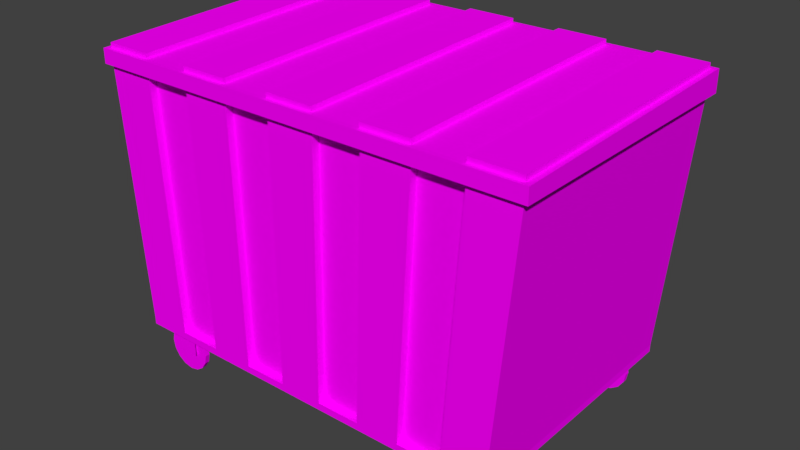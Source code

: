 # Source: garbage.blend  (saved by Blender 2.79.0; exported with 4.5.12 LTS)
import bpy
from mathutils import Matrix  # noqa: F401  (used for matrix-valued properties, if any)

bpy.ops.wm.read_factory_settings(use_empty=True)
scene = bpy.context.scene
scene.name = 'Scene'

# ---- collections
col_collection_1 = bpy.data.collections.new('Collection 1'); scene.collection.children.link(col_collection_1)

# ---- images (referenced by path relative to the original .blend; pixels are not part of the script)
import os
ASSET_DIR = os.environ.get("B2B_ASSET_DIR", "")  # directory of the original .blend (textures are referenced by path, not embedded)
HERE = os.path.dirname(os.path.abspath(__file__))  # packed textures are extracted next to this script under _unpacked/

def load_image(name, relpath, width, height, colorspace="sRGB"):
    """Load a texture the original file referenced (path relative to the .blend, or extracted next to this script)."""
    p = next((c for c in (os.path.join(HERE, relpath), os.path.join(ASSET_DIR, relpath)) if relpath and os.path.exists(c)), "")
    if p:
        img = bpy.data.images.load(p, check_existing=True)
        img.name = name
    else:  # same state as the original file: an image datablock whose file is absent (Cycles renders it pink)
        img = bpy.data.images.new(name, width, height)
        img.source = "FILE"
        img.filepath = "//" + (relpath or name)
    img.colorspace_settings.name = colorspace
    return img
img_garbage = load_image('garbage', 'garbage.png', 1024, 1024, 'sRGB')

# ---- materials (node trees are filled in below, after node groups)
mat_garbage = bpy.data.materials.new('garbage')
mat_garbage.alpha_threshold = 0.0
mat_garbage.roughness = 0.5

# ---- material node trees
mat_garbage.use_nodes = True; mat_garbage.node_tree.nodes.clear()
_N = mat_garbage.node_tree.nodes; _L = mat_garbage.node_tree.links
n0 = _N.new('ShaderNodeOutputMaterial'); n0.name = 'Material Output'; n0.location = (300, 300)
n1 = _N.new('ShaderNodeBsdfDiffuse'); n1.name = 'Diffuse BSDF'; n1.location = (10, 300)
n2 = _N.new('ShaderNodeTexImage'); n2.name = 'Image Texture'; n2.location = (0, 0)
n2.width = 140
n2.image = img_garbage
n3 = _N.new('ShaderNodeTexImage'); n3.name = 'Image Texture.001'; n3.location = (-180, 300)
n3.width = 140
n3.image = img_garbage
_L.new(n1.outputs[0], n0.inputs[0])
_L.new(n3.outputs[0], n1.inputs[0])
n0.is_active_output = True

# ---- world
world_world = bpy.data.worlds.new('World'); scene.world = world_world
world_world.color = (0.05088, 0.05088, 0.05088)
world_world.use_sun_shadow = False
world_world.sun_shadow_jitter_overblur = 0.0
world_world.cycles.sampling_method = 'MANUAL'

# ---- meshes
me_cube_001 = bpy.data.meshes.new('Cube.001')
me_cube_001.from_pydata([(-1.845, -1.609, -1.579), (-2.027, -1.609, 1.0), (-0.07037, -1.609, -1.579), (-0.07053, -1.609, 1.0), (-1.049, -1.609, 1.0), (-0.9577, -1.609, -1.579), (-0.514, -1.609, -1.579), (-0.5595, -1.609, 1.0), (-1.538, -1.609, 1.0), (-1.401, -1.609, -1.579), (-0.514, -1.531, -1.579), (-0.07029, -1.531, -1.579), (-0.07044, -1.531, 1.0), (-1.401, -1.531, -1.579), (-0.9577, -1.531, -1.579), (-1.049, -1.531, 1.0), (-0.5595, -1.531, 1.0), (-1.538, -1.531, 1.0), (1.705, -1.609, -1.579), (1.886, -1.609, 1.0), (0.9075, -1.609, 1.0), (0.817, -1.609, -1.579), (1.261, -1.609, -1.579), (1.397, -1.609, 1.0), (0.4184, -1.609, 1.0), (0.3733, -1.609, -1.579), (1.261, -1.531, -1.579), (1.704, -1.531, -1.579), (1.886, -1.531, 1.0), (0.3733, -1.531, -1.579), (0.817, -1.531, -1.579), (0.9075, -1.531, 1.0), (1.397, -1.531, 1.0), (0.4184, -1.531, 1.0), (2.375, -1.609, 1.0), (2.149, -1.609, -1.579), (-1.845, 1.071, -1.579), (-2.027, 1.071, 1.0), (-0.07037, 1.071, -1.579), (-0.07053, 1.071, 1.0), (-1.049, 1.071, 1.0), (-0.9577, 1.071, -1.579), (-0.514, 1.071, -1.579), (-0.5595, 1.071, 1.0), (-1.538, 1.071, 1.0), (-1.401, 1.071, -1.579), (-0.514, 0.9924, -1.579), (-0.07029, 0.9924, -1.579), (-0.07044, 0.9924, 1.0), (-1.401, 0.9924, -1.579), (-0.9577, 0.9924, -1.579), (-1.049, 0.9924, 1.0), (-0.5595, 0.9924, 1.0), (-1.538, 0.9924, 1.0), (1.705, 1.071, -1.579), (1.886, 1.071, 1.0), (0.9075, 1.071, 1.0), (0.817, 1.071, -1.579), (1.261, 1.071, -1.579), (1.397, 1.071, 1.0), (0.4184, 1.071, 1.0), (0.3733, 1.071, -1.579), (1.261, 0.9924, -1.579), (1.704, 0.9924, -1.579), (1.886, 0.9924, 1.0), (0.3733, 0.9924, -1.579), (0.817, 0.9924, -1.579), (0.9075, 0.9924, 1.0), (1.397, 0.9924, 1.0), (0.4184, 0.9924, 1.0), (2.375, 1.071, 1.0), (2.149, 1.071, -1.579), (-2.027, -1.609, 1.146), (-0.07053, -1.609, 1.146), (-1.049, -1.609, 1.146), (-0.5595, -1.609, 1.146), (-1.538, -1.609, 1.146), (1.886, -1.609, 1.146), (0.9075, -1.609, 1.146), (1.397, -1.609, 1.146), (0.4184, -1.609, 1.146), (2.375, -1.609, 1.146), (-2.027, 1.071, 1.218), (-0.07053, 1.071, 1.218), (-1.049, 1.071, 1.218), (-0.5595, 1.071, 1.218), (-1.538, 1.071, 1.218), (1.886, 1.071, 1.218), (0.9075, 1.071, 1.218), (1.397, 1.071, 1.218), (0.4184, 1.071, 1.218), (2.375, 1.071, 1.218), (-2.027, -1.609, 1.196), (-0.07053, -1.609, 1.196), (-1.049, -1.609, 1.196), (-0.5595, -1.609, 1.196), (-1.538, -1.609, 1.196), (1.886, -1.609, 1.196), (0.9075, -1.609, 1.196), (1.397, -1.609, 1.196), (0.4184, -1.609, 1.196), (2.375, -1.609, 1.196), (-2.027, 1.071, 1.268), (-0.07053, 1.071, 1.268), (-1.049, 1.071, 1.268), (-0.5595, 1.071, 1.268), (-1.538, 1.071, 1.268), (1.886, 1.071, 1.268), (0.9075, 1.071, 1.268), (1.397, 1.071, 1.268), (0.4184, 1.071, 1.268), (2.375, 1.071, 1.268), (-2.075, -1.657, 1.0), (-0.07057, -1.657, 1.0), (-1.073, -1.657, 1.0), (-0.5716, -1.657, 1.0), (-1.574, -1.657, 1.0), (1.934, -1.657, 1.0), (0.9316, -1.657, 1.0), (1.433, -1.657, 1.0), (0.4305, -1.657, 1.0), (2.435, -1.657, 1.0), (-2.075, 1.119, 1.0), (-0.07057, 1.119, 1.0), (-1.073, 1.119, 1.0), (-0.5716, 1.119, 1.0), (-1.574, 1.119, 1.0), (1.934, 1.119, 1.0), (0.9316, 1.119, 1.0), (1.433, 1.119, 1.0), (0.4305, 1.119, 1.0), (2.435, 1.119, 1.0), (-2.075, -1.657, 1.146), (-0.07057, -1.657, 1.146), (-1.073, -1.657, 1.146), (-0.5716, -1.657, 1.146), (-1.574, -1.657, 1.146), (1.934, -1.657, 1.146), (0.9316, -1.657, 1.146), (1.433, -1.657, 1.146), (0.4305, -1.657, 1.146), (2.435, -1.657, 1.146), (-2.075, 1.119, 1.218), (-0.07057, 1.119, 1.218), (-1.073, 1.119, 1.218), (-0.5716, 1.119, 1.218), (-1.574, 1.119, 1.218), (1.934, 1.119, 1.218), (0.9316, 1.119, 1.218), (1.433, 1.119, 1.218), (0.4305, 1.119, 1.218), (2.435, 1.119, 1.218), (-1.845, -1.609, -1.65), (-0.07037, -1.609, -1.65), (-0.9577, -1.609, -1.65), (-0.514, -1.609, -1.65), (-1.401, -1.609, -1.65), (1.705, -1.609, -1.65), (0.817, -1.609, -1.65), (1.261, -1.609, -1.65), (0.3733, -1.609, -1.65), (2.149, -1.609, -1.65), (-1.845, 1.071, -1.65), (-0.07037, 1.071, -1.65), (-0.9577, 1.071, -1.65), (-0.514, 1.071, -1.65), (-1.401, 1.071, -1.65), (1.705, 1.071, -1.65), (0.817, 1.071, -1.65), (1.261, 1.071, -1.65), (0.3733, 1.071, -1.65), (2.149, 1.071, -1.65), (-1.765, -1.477, -1.869), (-1.747, -1.477, -1.777), (-1.695, -1.477, -1.699), (-1.617, -1.477, -1.647), (-1.525, -1.477, -1.629), (-1.434, -1.477, -1.647), (-1.356, -1.477, -1.699), (-1.304, -1.477, -1.777), (-1.286, -1.477, -1.869), (-1.304, -1.477, -1.961), (-1.356, -1.477, -2.038), (-1.434, -1.477, -2.09), (-1.525, -1.477, -2.109), (-1.617, -1.477, -2.09), (-1.695, -1.477, -2.038), (-1.747, -1.477, -1.961), (-1.765, -1.428, -1.869), (-1.747, -1.428, -1.777), (-1.695, -1.428, -1.699), (-1.617, -1.428, -1.647), (-1.525, -1.428, -1.629), (-1.434, -1.428, -1.647), (-1.286, -1.428, -1.869), (-1.304, -1.428, -1.961), (-1.356, -1.428, -2.038), (-1.434, -1.428, -2.09), (-1.525, -1.428, -2.109), (-1.617, -1.428, -2.09), (-1.695, -1.428, -2.038), (-1.747, -1.428, -1.961), (-1.69, -1.477, -1.869), (-1.677, -1.477, -1.806), (-1.642, -1.477, -1.753), (-1.588, -1.477, -1.717), (-1.525, -1.477, -1.704), (-1.463, -1.477, -1.717), (-1.409, -1.477, -1.753), (-1.374, -1.477, -1.806), (-1.361, -1.477, -1.869), (-1.374, -1.477, -1.932), (-1.409, -1.477, -1.985), (-1.463, -1.477, -2.02), (-1.525, -1.477, -2.033), (-1.588, -1.477, -2.02), (-1.642, -1.477, -1.985), (-1.677, -1.477, -1.932), (-1.615, -1.477, -1.869), (-1.608, -1.477, -1.835), (-1.588, -1.477, -1.806), (-1.56, -1.477, -1.786), (-1.525, -1.477, -1.78), (-1.491, -1.477, -1.786), (-1.463, -1.477, -1.806), (-1.443, -1.477, -1.835), (-1.436, -1.477, -1.869), (-1.443, -1.477, -1.903), (-1.463, -1.477, -1.932), (-1.491, -1.477, -1.951), (-1.525, -1.477, -1.958), (-1.56, -1.477, -1.951), (-1.588, -1.477, -1.932), (-1.608, -1.477, -1.903), (-1.356, -1.428, -1.699), (-1.304, -1.428, -1.777), (-1.69, -1.428, -1.869), (-1.677, -1.428, -1.806), (-1.642, -1.428, -1.753), (-1.588, -1.428, -1.717), (-1.525, -1.428, -1.704), (-1.463, -1.428, -1.717), (-1.409, -1.428, -1.753), (-1.374, -1.428, -1.806), (-1.361, -1.428, -1.869), (-1.374, -1.428, -1.932), (-1.409, -1.428, -1.985), (-1.463, -1.428, -2.02), (-1.525, -1.428, -2.033), (-1.588, -1.428, -2.02), (-1.642, -1.428, -1.985), (-1.677, -1.428, -1.932), (-1.615, -1.428, -1.869), (-1.608, -1.428, -1.835), (-1.588, -1.428, -1.806), (-1.56, -1.428, -1.786), (-1.525, -1.428, -1.78), (-1.491, -1.428, -1.786), (-1.463, -1.428, -1.806), (-1.443, -1.428, -1.835), (-1.436, -1.428, -1.869), (-1.443, -1.428, -1.903), (-1.463, -1.428, -1.932), (-1.491, -1.428, -1.951), (-1.525, -1.428, -1.958), (-1.56, -1.428, -1.951), (-1.588, -1.428, -1.932), (-1.608, -1.428, -1.903), (-1.401, -1.503, -1.899), (-1.654, -1.503, -1.899), (-1.401, 0.9547, -1.899), (1.705, -1.503, -1.899), (1.911, 0.9547, -1.899), (-1.654, 0.9547, -1.899), (1.911, 0.9547, -1.65), (1.911, 0.7435, -1.65), (1.911, -1.503, -1.65), (1.705, 0.9547, -1.65), (1.705, -1.292, -1.65), (1.911, -1.292, -1.65), (1.705, 0.7435, -1.65), (1.705, -1.503, -1.65), (-1.654, -1.503, -1.65), (-1.401, 0.9547, -1.65), (-1.401, 0.7435, -1.65), (1.705, 0.9547, -1.899), (1.911, -1.503, -1.899), (-1.401, -1.292, -1.65), (-1.401, -1.503, -1.65), (-1.654, 0.9547, -1.65), (-1.654, 0.7435, -1.65), (-1.654, -1.292, -1.65), (-1.765, 0.8748, -1.869), (-1.747, 0.8748, -1.777), (-1.695, 0.8748, -1.699), (-1.617, 0.8748, -1.647), (-1.525, 0.8748, -1.629), (-1.434, 0.8748, -1.647), (-1.356, 0.8748, -1.699), (-1.304, 0.8748, -1.777), (-1.286, 0.8748, -1.869), (-1.304, 0.8748, -1.961), (-1.356, 0.8748, -2.038), (-1.434, 0.8748, -2.09), (-1.525, 0.8748, -2.109), (-1.617, 0.8748, -2.09), (-1.695, 0.8748, -2.038), (-1.747, 0.8748, -1.961), (-1.765, 0.9239, -1.869), (-1.747, 0.9239, -1.777), (-1.695, 0.9239, -1.699), (-1.617, 0.9239, -1.647), (-1.525, 0.9239, -1.629), (-1.434, 0.9239, -1.647), (-1.286, 0.9239, -1.869), (-1.304, 0.9239, -1.961), (-1.356, 0.9239, -2.038), (-1.434, 0.9239, -2.09), (-1.525, 0.9239, -2.109), (-1.617, 0.9239, -2.09), (-1.695, 0.9239, -2.038), (-1.747, 0.9239, -1.961), (-1.69, 0.8748, -1.869), (-1.677, 0.8748, -1.806), (-1.642, 0.8748, -1.753), (-1.588, 0.8748, -1.717), (-1.525, 0.8748, -1.704), (-1.463, 0.8748, -1.717), (-1.409, 0.8748, -1.753), (-1.374, 0.8748, -1.806), (-1.361, 0.8748, -1.869), (-1.374, 0.8748, -1.932), (-1.409, 0.8748, -1.985), (-1.463, 0.8748, -2.02), (-1.525, 0.8748, -2.033), (-1.588, 0.8748, -2.02), (-1.642, 0.8748, -1.985), (-1.677, 0.8748, -1.932), (-1.615, 0.8748, -1.869), (-1.608, 0.8748, -1.835), (-1.588, 0.8748, -1.806), (-1.56, 0.8748, -1.786), (-1.525, 0.8748, -1.78), (-1.491, 0.8748, -1.786), (-1.463, 0.8748, -1.806), (-1.443, 0.8748, -1.835), (-1.436, 0.8748, -1.869), (-1.443, 0.8748, -1.903), (-1.463, 0.8748, -1.932), (-1.491, 0.8748, -1.951), (-1.525, 0.8748, -1.958), (-1.56, 0.8748, -1.951), (-1.588, 0.8748, -1.932), (-1.608, 0.8748, -1.903), (-1.356, 0.9239, -1.699), (-1.304, 0.9239, -1.777), (-1.69, 0.9239, -1.869), (-1.677, 0.9239, -1.806), (-1.642, 0.9239, -1.753), (-1.588, 0.9239, -1.717), (-1.525, 0.9239, -1.704), (-1.463, 0.9239, -1.717), (-1.409, 0.9239, -1.753), (-1.374, 0.9239, -1.806), (-1.361, 0.9239, -1.869), (-1.374, 0.9239, -1.932), (-1.409, 0.9239, -1.985), (-1.463, 0.9239, -2.02), (-1.525, 0.9239, -2.033), (-1.588, 0.9239, -2.02), (-1.642, 0.9239, -1.985), (-1.677, 0.9239, -1.932), (-1.615, 0.9239, -1.869), (-1.608, 0.9239, -1.835), (-1.588, 0.9239, -1.806), (-1.56, 0.9239, -1.786), (-1.525, 0.9239, -1.78), (-1.491, 0.9239, -1.786), (-1.463, 0.9239, -1.806), (-1.443, 0.9239, -1.835), (-1.436, 0.9239, -1.869), (-1.443, 0.9239, -1.903), (-1.463, 0.9239, -1.932), (-1.491, 0.9239, -1.951), (-1.525, 0.9239, -1.958), (-1.56, 0.9239, -1.951), (-1.588, 0.9239, -1.932), (-1.608, 0.9239, -1.903), (1.549, -1.477, -1.869), (1.567, -1.477, -1.777), (1.619, -1.477, -1.699), (1.697, -1.477, -1.647), (1.789, -1.477, -1.629), (1.881, -1.477, -1.647), (1.959, -1.477, -1.699), (2.011, -1.477, -1.777), (2.029, -1.477, -1.869), (2.011, -1.477, -1.961), (1.959, -1.477, -2.038), (1.881, -1.477, -2.09), (1.789, -1.477, -2.109), (1.697, -1.477, -2.09), (1.619, -1.477, -2.038), (1.567, -1.477, -1.961), (1.549, -1.428, -1.869), (1.567, -1.428, -1.777), (1.619, -1.428, -1.699), (1.697, -1.428, -1.647), (1.789, -1.428, -1.629), (1.881, -1.428, -1.647), (2.029, -1.428, -1.869), (2.011, -1.428, -1.961), (1.959, -1.428, -2.038), (1.881, -1.428, -2.09), (1.789, -1.428, -2.109), (1.697, -1.428, -2.09), (1.619, -1.428, -2.038), (1.567, -1.428, -1.961), (1.625, -1.477, -1.869), (1.637, -1.477, -1.806), (1.673, -1.477, -1.753), (1.726, -1.477, -1.717), (1.789, -1.477, -1.704), (1.852, -1.477, -1.717), (1.905, -1.477, -1.753), (1.941, -1.477, -1.806), (1.953, -1.477, -1.869), (1.941, -1.477, -1.932), (1.905, -1.477, -1.985), (1.852, -1.477, -2.02), (1.789, -1.477, -2.033), (1.726, -1.477, -2.02), (1.673, -1.477, -1.985), (1.637, -1.477, -1.932), (1.7, -1.477, -1.869), (1.707, -1.477, -1.835), (1.726, -1.477, -1.806), (1.755, -1.477, -1.786), (1.789, -1.477, -1.78), (1.823, -1.477, -1.786), (1.852, -1.477, -1.806), (1.871, -1.477, -1.835), (1.878, -1.477, -1.869), (1.871, -1.477, -1.903), (1.852, -1.477, -1.932), (1.823, -1.477, -1.951), (1.789, -1.477, -1.958), (1.755, -1.477, -1.951), (1.726, -1.477, -1.932), (1.707, -1.477, -1.903), (1.959, -1.428, -1.699), (2.011, -1.428, -1.777), (1.625, -1.428, -1.869), (1.637, -1.428, -1.806), (1.673, -1.428, -1.753), (1.726, -1.428, -1.717), (1.789, -1.428, -1.704), (1.852, -1.428, -1.717), (1.905, -1.428, -1.753), (1.941, -1.428, -1.806), (1.953, -1.428, -1.869), (1.941, -1.428, -1.932), (1.905, -1.428, -1.985), (1.852, -1.428, -2.02), (1.789, -1.428, -2.033), (1.726, -1.428, -2.02), (1.673, -1.428, -1.985), (1.637, -1.428, -1.932), (1.7, -1.428, -1.869), (1.707, -1.428, -1.835), (1.726, -1.428, -1.806), (1.755, -1.428, -1.786), (1.789, -1.428, -1.78), (1.823, -1.428, -1.786), (1.852, -1.428, -1.806), (1.871, -1.428, -1.835), (1.878, -1.428, -1.869), (1.871, -1.428, -1.903), (1.852, -1.428, -1.932), (1.823, -1.428, -1.951), (1.789, -1.428, -1.958), (1.755, -1.428, -1.951), (1.726, -1.428, -1.932), (1.707, -1.428, -1.903), (1.549, 0.8748, -1.869), (1.567, 0.8748, -1.777), (1.619, 0.8748, -1.699), (1.697, 0.8748, -1.647), (1.789, 0.8748, -1.629), (1.881, 0.8748, -1.647), (1.959, 0.8748, -1.699), (2.011, 0.8748, -1.777), (2.029, 0.8748, -1.869), (2.011, 0.8748, -1.961), (1.959, 0.8748, -2.038), (1.881, 0.8748, -2.09), (1.789, 0.8748, -2.109), (1.697, 0.8748, -2.09), (1.619, 0.8748, -2.038), (1.567, 0.8748, -1.961), (1.549, 0.9239, -1.869), (1.567, 0.9239, -1.777), (1.619, 0.9239, -1.699), (1.697, 0.9239, -1.647), (1.789, 0.9239, -1.629), (1.881, 0.9239, -1.647), (2.029, 0.9239, -1.869), (2.011, 0.9239, -1.961), (1.959, 0.9239, -2.038), (1.881, 0.9239, -2.09), (1.789, 0.9239, -2.109), (1.697, 0.9239, -2.09), (1.619, 0.9239, -2.038), (1.567, 0.9239, -1.961), (1.625, 0.8748, -1.869), (1.637, 0.8748, -1.806), (1.673, 0.8748, -1.753), (1.726, 0.8748, -1.717), (1.789, 0.8748, -1.704), (1.852, 0.8748, -1.717), (1.905, 0.8748, -1.753), (1.941, 0.8748, -1.806), (1.953, 0.8748, -1.869), (1.941, 0.8748, -1.932), (1.905, 0.8748, -1.985), (1.852, 0.8748, -2.02), (1.789, 0.8748, -2.033), (1.726, 0.8748, -2.02), (1.673, 0.8748, -1.985), (1.637, 0.8748, -1.932), (1.7, 0.8748, -1.869), (1.707, 0.8748, -1.835), (1.726, 0.8748, -1.806), (1.755, 0.8748, -1.786), (1.789, 0.8748, -1.78), (1.823, 0.8748, -1.786), (1.852, 0.8748, -1.806), (1.871, 0.8748, -1.835), (1.878, 0.8748, -1.869), (1.871, 0.8748, -1.903), (1.852, 0.8748, -1.932), (1.823, 0.8748, -1.951), (1.789, 0.8748, -1.958), (1.755, 0.8748, -1.951), (1.726, 0.8748, -1.932), (1.707, 0.8748, -1.903), (1.959, 0.9239, -1.699), (2.011, 0.9239, -1.777), (1.625, 0.9239, -1.869), (1.637, 0.9239, -1.806), (1.673, 0.9239, -1.753), (1.726, 0.9239, -1.717), (1.789, 0.9239, -1.704), (1.852, 0.9239, -1.717), (1.905, 0.9239, -1.753), (1.941, 0.9239, -1.806), (1.953, 0.9239, -1.869), (1.941, 0.9239, -1.932), (1.905, 0.9239, -1.985), (1.852, 0.9239, -2.02), (1.789, 0.9239, -2.033), (1.726, 0.9239, -2.02), (1.673, 0.9239, -1.985), (1.637, 0.9239, -1.932), (1.7, 0.9239, -1.869), (1.707, 0.9239, -1.835), (1.726, 0.9239, -1.806), (1.755, 0.9239, -1.786), (1.789, 0.9239, -1.78), (1.823, 0.9239, -1.786), (1.852, 0.9239, -1.806), (1.871, 0.9239, -1.835), (1.878, 0.9239, -1.869), (1.871, 0.9239, -1.903), (1.852, 0.9239, -1.932), (1.823, 0.9239, -1.951), (1.789, 0.9239, -1.958), (1.755, 0.9239, -1.951), (1.726, 0.9239, -1.932), (1.707, 0.9239, -1.903)], [], [(9, 8, 1, 0), (6, 7, 4, 5), (3, 7, 16, 12), (11, 12, 16, 10), (14, 15, 17, 13), (6, 2, 11, 10), (9, 5, 14, 13), (8, 9, 13, 17), (7, 6, 10, 16), (5, 4, 15, 14), (4, 8, 17, 15), (2, 3, 12, 11), (25, 24, 3, 2), (22, 23, 20, 21), (19, 23, 32, 28), (27, 28, 32, 26), (30, 31, 33, 29), (22, 18, 27, 26), (25, 21, 30, 29), (24, 25, 29, 33), (23, 22, 26, 32), (21, 20, 31, 30), (20, 24, 33, 31), (18, 19, 28, 27), (35, 34, 19, 18), (45, 36, 37, 44), (42, 41, 40, 43), (39, 48, 52, 43), (47, 46, 52, 48), (50, 49, 53, 51), (42, 46, 47, 38), (45, 49, 50, 41), (44, 53, 49, 45), (43, 52, 46, 42), (41, 50, 51, 40), (40, 51, 53, 44), (38, 47, 48, 39), (61, 38, 39, 60), (58, 57, 56, 59), (55, 64, 68, 59), (63, 62, 68, 64), (66, 65, 69, 67), (58, 62, 63, 54), (61, 65, 66, 57), (60, 69, 65, 61), (59, 68, 62, 58), (57, 66, 67, 56), (56, 67, 69, 60), (54, 63, 64, 55), (71, 54, 55, 70), (35, 71, 70, 34), (1, 37, 36, 0), (80, 90, 88, 78), (79, 77, 87, 89), (75, 85, 83, 73), (76, 86, 84, 74), (44, 40, 84, 86), (43, 85, 83, 39), (60, 90, 88, 56), (59, 89, 87, 55), (24, 20, 78, 80), (20, 78, 79, 23), (23, 19, 77, 79), (19, 34, 81, 77), (3, 24, 80, 73), (7, 3, 73, 75), (4, 7, 75, 74), (8, 4, 74, 76), (1, 8, 76, 72), (37, 1, 72, 82), (37, 82, 86, 44), (40, 84, 85, 43), (39, 83, 90, 60), (56, 88, 89, 59), (55, 87, 91, 70), (70, 91, 81, 34), (79, 23, 32), (59, 89, 68), (89, 79, 32, 68), (20, 31, 78), (86, 82, 102, 106), (78, 31, 67, 88), (88, 67, 56), (77, 19, 28), (77, 28, 64, 87), (64, 55, 87), (85, 84, 104, 105), (91, 87, 107, 111), (73, 93, 103, 83), (83, 48, 12, 73), (75, 16, 7), (43, 52, 85), (85, 52, 16, 75), (74, 15, 4), (40, 51, 84), (84, 51, 15, 74), (86, 44, 53), (8, 76, 17), (76, 86, 53, 17), (73, 12, 3), (83, 39, 48), (80, 24, 33), (80, 33, 69, 90), (90, 69, 60), (85, 105, 95, 75), (81, 91, 111, 101), (74, 94, 104, 84), (78, 79, 99, 98), (82, 72, 92, 102), (86, 106, 96, 76), (77, 97, 107, 87), (89, 88, 108, 109), (89, 109, 99, 79), (73, 80, 100, 93), (78, 98, 108, 88), (72, 76, 96, 92), (77, 81, 101, 97), (90, 110, 100, 80), (74, 75, 95, 94), (90, 83, 103, 110), (92, 96, 106, 102), (94, 95, 105, 104), (93, 100, 110, 103), (98, 99, 109, 108), (97, 101, 111, 107), (126, 146, 144, 124), (125, 145, 143, 123), (130, 150, 148, 128), (129, 149, 147, 127), (120, 118, 138, 140), (118, 119, 139, 138), (119, 117, 137, 139), (117, 121, 141, 137), (113, 120, 140, 133), (115, 113, 133, 135), (114, 115, 135, 134), (116, 114, 134, 136), (112, 116, 136, 132), (122, 112, 132, 142), (122, 142, 146, 126), (124, 144, 145, 125), (123, 143, 150, 130), (128, 148, 149, 129), (127, 147, 151, 131), (131, 151, 141, 121), (34, 70, 131, 121), (121, 117, 19, 34), (117, 119, 23, 19), (119, 118, 20, 23), (118, 120, 24, 20), (120, 113, 3, 24), (7, 3, 113, 115), (4, 7, 115, 114), (8, 4, 114, 116), (1, 8, 116, 112), (112, 122, 37, 1), (122, 126, 44, 37), (126, 124, 40, 44), (124, 125, 43, 40), (125, 123, 39, 43), (60, 39, 123, 130), (56, 60, 130, 128), (59, 56, 128, 129), (55, 59, 129, 127), (70, 55, 127, 131), (87, 147, 149, 89), (91, 151, 147, 87), (81, 141, 151, 91), (141, 81, 77, 137), (137, 77, 79, 139), (139, 79, 78, 138), (138, 78, 80, 140), (140, 80, 73, 133), (75, 135, 133, 73), (74, 134, 135, 75), (76, 136, 134, 74), (72, 132, 136, 76), (132, 72, 82, 142), (142, 82, 86, 146), (146, 86, 84, 144), (144, 84, 85, 145), (145, 85, 83, 143), (90, 150, 143, 83), (88, 148, 150, 90), (89, 149, 148, 88), (41, 42, 165, 164), (21, 25, 160, 158), (61, 57, 168, 170), (18, 22, 159, 157), (58, 54, 167, 169), (2, 6, 155, 153), (22, 21, 158, 159), (71, 35, 161, 171), (42, 38, 163, 165), (57, 58, 169, 168), (25, 2, 153, 160), (0, 36, 162, 152), (9, 0, 152, 156), (38, 61, 170, 163), (35, 18, 157, 161), (36, 45, 166, 162), (54, 71, 171, 167), (5, 9, 156, 154), (45, 41, 164, 166), (6, 5, 154, 155), (155, 154, 164, 165), (153, 155, 165, 163), (160, 153, 163, 170), (158, 160, 170, 168), (159, 158, 168, 169), (187, 172, 188, 201), (172, 173, 189, 188), (173, 174, 190, 189), (174, 175, 191, 190), (175, 176, 192, 191), (176, 177, 193, 192), (177, 178, 234, 193), (178, 179, 235, 234), (179, 180, 194, 235), (180, 181, 195, 194), (181, 182, 196, 195), (182, 183, 197, 196), (183, 184, 198, 197), (184, 185, 199, 198), (185, 186, 200, 199), (186, 187, 201, 200), (220, 204, 203, 219), (218, 219, 203, 202), (172, 202, 203, 173), (187, 217, 202, 172), (175, 205, 206, 176), (186, 216, 217, 187), (185, 215, 216, 186), (184, 214, 215, 185), (183, 213, 214, 184), (182, 212, 213, 183), (181, 211, 212, 182), (180, 210, 211, 181), (179, 209, 210, 180), (178, 208, 209, 179), (177, 207, 208, 178), (176, 206, 207, 177), (174, 204, 205, 175), (173, 203, 204, 174), (221, 205, 204, 220), (222, 206, 205, 221), (223, 207, 206, 222), (224, 208, 207, 223), (225, 209, 208, 224), (226, 210, 209, 225), (227, 211, 210, 226), (228, 212, 211, 227), (229, 213, 212, 228), (230, 214, 213, 229), (231, 215, 214, 230), (232, 216, 215, 231), (233, 217, 216, 232), (233, 218, 202, 217), (226, 225, 219, 218), (224, 220, 219, 225), (223, 221, 220, 224), (221, 223, 222), (227, 226, 218, 233), (232, 228, 227, 233), (231, 229, 228, 232), (229, 231, 230), (254, 253, 237, 238), (252, 236, 237, 253), (188, 189, 237, 236), (201, 188, 236, 251), (191, 192, 240, 239), (200, 201, 251, 250), (199, 200, 250, 249), (198, 199, 249, 248), (197, 198, 248, 247), (196, 197, 247, 246), (195, 196, 246, 245), (194, 195, 245, 244), (235, 194, 244, 243), (234, 235, 243, 242), (193, 234, 242, 241), (192, 193, 241, 240), (190, 191, 239, 238), (189, 190, 238, 237), (255, 254, 238, 239), (256, 255, 239, 240), (257, 256, 240, 241), (258, 257, 241, 242), (259, 258, 242, 243), (260, 259, 243, 244), (261, 260, 244, 245), (262, 261, 245, 246), (263, 262, 246, 247), (264, 263, 247, 248), (265, 264, 248, 249), (266, 265, 249, 250), (267, 266, 250, 251), (267, 251, 236, 252), (260, 252, 253, 259), (258, 259, 253, 254), (257, 258, 254, 255), (255, 256, 257), (261, 267, 252, 260), (266, 267, 261, 262), (265, 266, 262, 263), (263, 264, 265), (276, 281, 271, 286), (169, 280, 278, 159), (275, 279, 278, 280), (159, 278, 281), (277, 274, 275, 280), (278, 279, 276, 281), (282, 288, 268, 269), (283, 270, 273, 289), (277, 274, 272, 285), (157, 281, 276, 161), (288, 282, 291, 287), (284, 290, 289, 283), (171, 274, 277, 167), (289, 162, 166, 283), (284, 287, 291, 290), (152, 162, 290, 291), (152, 282, 288, 156), (154, 287, 284, 164), (164, 283, 166), (284, 283, 164), (290, 162, 289), (282, 152, 291), (154, 156, 288), (288, 287, 154), (157, 159, 281), (169, 277, 280), (167, 277, 169), (161, 279, 275, 171), (276, 279, 161), (274, 171, 275), (307, 292, 308, 321), (292, 293, 309, 308), (293, 294, 310, 309), (294, 295, 311, 310), (295, 296, 312, 311), (296, 297, 313, 312), (297, 298, 354, 313), (298, 299, 355, 354), (299, 300, 314, 355), (300, 301, 315, 314), (301, 302, 316, 315), (302, 303, 317, 316), (303, 304, 318, 317), (304, 305, 319, 318), (305, 306, 320, 319), (306, 307, 321, 320), (340, 324, 323, 339), (338, 339, 323, 322), (292, 322, 323, 293), (307, 337, 322, 292), (295, 325, 326, 296), (306, 336, 337, 307), (305, 335, 336, 306), (304, 334, 335, 305), (303, 333, 334, 304), (302, 332, 333, 303), (301, 331, 332, 302), (300, 330, 331, 301), (299, 329, 330, 300), (298, 328, 329, 299), (297, 327, 328, 298), (296, 326, 327, 297), (294, 324, 325, 295), (293, 323, 324, 294), (341, 325, 324, 340), (342, 326, 325, 341), (343, 327, 326, 342), (344, 328, 327, 343), (345, 329, 328, 344), (346, 330, 329, 345), (347, 331, 330, 346), (348, 332, 331, 347), (349, 333, 332, 348), (350, 334, 333, 349), (351, 335, 334, 350), (352, 336, 335, 351), (353, 337, 336, 352), (353, 338, 322, 337), (346, 345, 339, 338), (344, 340, 339, 345), (343, 341, 340, 344), (341, 343, 342), (347, 346, 338, 353), (352, 348, 347, 353), (351, 349, 348, 352), (349, 351, 350), (374, 373, 357, 358), (372, 356, 357, 373), (308, 309, 357, 356), (321, 308, 356, 371), (311, 312, 360, 359), (320, 321, 371, 370), (319, 320, 370, 369), (318, 319, 369, 368), (317, 318, 368, 367), (316, 317, 367, 366), (315, 316, 366, 365), (314, 315, 365, 364), (355, 314, 364, 363), (354, 355, 363, 362), (313, 354, 362, 361), (312, 313, 361, 360), (310, 311, 359, 358), (309, 310, 358, 357), (375, 374, 358, 359), (376, 375, 359, 360), (377, 376, 360, 361), (378, 377, 361, 362), (379, 378, 362, 363), (380, 379, 363, 364), (381, 380, 364, 365), (382, 381, 365, 366), (383, 382, 366, 367), (384, 383, 367, 368), (385, 384, 368, 369), (386, 385, 369, 370), (387, 386, 370, 371), (387, 371, 356, 372), (380, 372, 373, 379), (378, 379, 373, 374), (377, 378, 374, 375), (375, 376, 377), (381, 387, 372, 380), (386, 387, 381, 382), (385, 386, 382, 383), (383, 384, 385), (403, 388, 404, 417), (388, 389, 405, 404), (389, 390, 406, 405), (390, 391, 407, 406), (391, 392, 408, 407), (392, 393, 409, 408), (393, 394, 450, 409), (394, 395, 451, 450), (395, 396, 410, 451), (396, 397, 411, 410), (397, 398, 412, 411), (398, 399, 413, 412), (399, 400, 414, 413), (400, 401, 415, 414), (401, 402, 416, 415), (402, 403, 417, 416), (436, 420, 419, 435), (434, 435, 419, 418), (388, 418, 419, 389), (403, 433, 418, 388), (391, 421, 422, 392), (402, 432, 433, 403), (401, 431, 432, 402), (400, 430, 431, 401), (399, 429, 430, 400), (398, 428, 429, 399), (397, 427, 428, 398), (396, 426, 427, 397), (395, 425, 426, 396), (394, 424, 425, 395), (393, 423, 424, 394), (392, 422, 423, 393), (390, 420, 421, 391), (389, 419, 420, 390), (437, 421, 420, 436), (438, 422, 421, 437), (439, 423, 422, 438), (440, 424, 423, 439), (441, 425, 424, 440), (442, 426, 425, 441), (443, 427, 426, 442), (444, 428, 427, 443), (445, 429, 428, 444), (446, 430, 429, 445), (447, 431, 430, 446), (448, 432, 431, 447), (449, 433, 432, 448), (449, 434, 418, 433), (442, 441, 435, 434), (440, 436, 435, 441), (439, 437, 436, 440), (437, 439, 438), (443, 442, 434, 449), (448, 444, 443, 449), (447, 445, 444, 448), (445, 447, 446), (470, 469, 453, 454), (468, 452, 453, 469), (404, 405, 453, 452), (417, 404, 452, 467), (407, 408, 456, 455), (416, 417, 467, 466), (415, 416, 466, 465), (414, 415, 465, 464), (413, 414, 464, 463), (412, 413, 463, 462), (411, 412, 462, 461), (410, 411, 461, 460), (451, 410, 460, 459), (450, 451, 459, 458), (409, 450, 458, 457), (408, 409, 457, 456), (406, 407, 455, 454), (405, 406, 454, 453), (471, 470, 454, 455), (472, 471, 455, 456), (473, 472, 456, 457), (474, 473, 457, 458), (475, 474, 458, 459), (476, 475, 459, 460), (477, 476, 460, 461), (478, 477, 461, 462), (479, 478, 462, 463), (480, 479, 463, 464), (481, 480, 464, 465), (482, 481, 465, 466), (483, 482, 466, 467), (483, 467, 452, 468), (476, 468, 469, 475), (474, 475, 469, 470), (473, 474, 470, 471), (471, 472, 473), (477, 483, 468, 476), (482, 483, 477, 478), (481, 482, 478, 479), (479, 480, 481), (499, 484, 500, 513), (484, 485, 501, 500), (485, 486, 502, 501), (486, 487, 503, 502), (487, 488, 504, 503), (488, 489, 505, 504), (489, 490, 546, 505), (490, 491, 547, 546), (491, 492, 506, 547), (492, 493, 507, 506), (493, 494, 508, 507), (494, 495, 509, 508), (495, 496, 510, 509), (496, 497, 511, 510), (497, 498, 512, 511), (498, 499, 513, 512), (532, 516, 515, 531), (530, 531, 515, 514), (484, 514, 515, 485), (499, 529, 514, 484), (487, 517, 518, 488), (498, 528, 529, 499), (497, 527, 528, 498), (496, 526, 527, 497), (495, 525, 526, 496), (494, 524, 525, 495), (493, 523, 524, 494), (492, 522, 523, 493), (491, 521, 522, 492), (490, 520, 521, 491), (489, 519, 520, 490), (488, 518, 519, 489), (486, 516, 517, 487), (485, 515, 516, 486), (533, 517, 516, 532), (534, 518, 517, 533), (535, 519, 518, 534), (536, 520, 519, 535), (537, 521, 520, 536), (538, 522, 521, 537), (539, 523, 522, 538), (540, 524, 523, 539), (541, 525, 524, 540), (542, 526, 525, 541), (543, 527, 526, 542), (544, 528, 527, 543), (545, 529, 528, 544), (545, 530, 514, 529), (538, 537, 531, 530), (536, 532, 531, 537), (535, 533, 532, 536), (533, 535, 534), (539, 538, 530, 545), (544, 540, 539, 545), (543, 541, 540, 544), (541, 543, 542), (566, 565, 549, 550), (564, 548, 549, 565), (500, 501, 549, 548), (513, 500, 548, 563), (503, 504, 552, 551), (512, 513, 563, 562), (511, 512, 562, 561), (510, 511, 561, 560), (509, 510, 560, 559), (508, 509, 559, 558), (507, 508, 558, 557), (506, 507, 557, 556), (547, 506, 556, 555), (546, 547, 555, 554), (505, 546, 554, 553), (504, 505, 553, 552), (502, 503, 551, 550), (501, 502, 550, 549), (567, 566, 550, 551), (568, 567, 551, 552), (569, 568, 552, 553), (570, 569, 553, 554), (571, 570, 554, 555), (572, 571, 555, 556), (573, 572, 556, 557), (574, 573, 557, 558), (575, 574, 558, 559), (576, 575, 559, 560), (577, 576, 560, 561), (578, 577, 561, 562), (579, 578, 562, 563), (579, 563, 548, 564), (572, 564, 565, 571), (570, 571, 565, 566), (569, 570, 566, 567), (567, 568, 569), (573, 579, 564, 572), (578, 579, 573, 574), (577, 578, 574, 575), (575, 576, 577)])
_uv = me_cube_001.uv_layers.new(name='UVMap')
_uv.uv.foreach_set('vector', [0.5577, 0.1032, 0.5483, 0.2614, 0.5187, 0.2617, 0.5292, 0.103, 0.6188, 0.09839, 0.624, 0.258, 0.5992, 0.2601, 0.5895, 0.1006, 0.8013, 0.7398, 0.7649, 0.7398, 0.7649, 0.7339, 0.8013, 0.7339, 0.6459, 0.0999, 0.669, 0.2537, 0.628, 0.2579, 0.6233, 0.1019, 0.585, 0.1069, 0.5929, 0.2605, 0.5522, 0.2617, 0.5619, 0.1071, 0.6188, 0.09839, 0.6499, 0.09331, 0.6459, 0.0999, 0.6233, 0.1019, 0.5577, 0.1032, 0.5895, 0.1006, 0.585, 0.1069, 0.5619, 0.1071, 0.5483, 0.2614, 0.5577, 0.1032, 0.5619, 0.1071, 0.5522, 0.2617, 0.624, 0.258, 0.6188, 0.09839, 0.6233, 0.1019, 0.628, 0.2579, 0.5895, 0.1006, 0.5992, 0.2601, 0.5929, 0.2605, 0.585, 0.1069, 0.8013, 0.7272, 0.7649, 0.7272, 0.7649, 0.7213, 0.8013, 0.7213, 0.6499, 0.09331, 0.6753, 0.2527, 0.669, 0.2537, 0.6459, 0.0999, 0.6788, 0.08827, 0.7004, 0.2489, 0.6753, 0.2527, 0.6499, 0.09331, 0.7384, 0.07612, 0.7764, 0.234, 0.7516, 0.2396, 0.7097, 0.08209, 0.8013, 0.6957, 0.7649, 0.6957, 0.7649, 0.6898, 0.8013, 0.6898, 0.7666, 0.07517, 0.8198, 0.2222, 0.7802, 0.2331, 0.7448, 0.08094, 0.7063, 0.0888, 0.7454, 0.2412, 0.7043, 0.2483, 0.6837, 0.09153, 0.7384, 0.07612, 0.7696, 0.07034, 0.7666, 0.07517, 0.7448, 0.08094, 0.6788, 0.08827, 0.7097, 0.08209, 0.7063, 0.0888, 0.6837, 0.09153, 0.7004, 0.2489, 0.6788, 0.08827, 0.6837, 0.09153, 0.7043, 0.2483, 0.7764, 0.234, 0.7384, 0.07612, 0.7448, 0.08094, 0.7802, 0.2331, 0.7097, 0.08209, 0.7516, 0.2396, 0.7454, 0.2412, 0.7063, 0.0888, 0.8013, 0.7335, 0.7649, 0.7335, 0.7649, 0.7276, 0.8013, 0.7276, 0.7696, 0.07034, 0.8235, 0.2208, 0.8198, 0.2222, 0.7666, 0.07517, 0.7966, 0.06292, 0.8521, 0.2127, 0.8235, 0.2208, 0.7696, 0.07034, 0.3353, 0.08693, 0.3641, 0.09073, 0.3552, 0.2551, 0.3247, 0.2517, 0.2735, 0.07268, 0.3034, 0.07959, 0.2716, 0.2451, 0.2457, 0.2402, 0.8013, 0.7024, 0.8013, 0.7083, 0.7649, 0.7083, 0.7649, 0.7024, 0.2445, 0.06983, 0.2682, 0.07568, 0.2416, 0.2395, 0.198, 0.2313, 0.3073, 0.08673, 0.3305, 0.09029, 0.3206, 0.2515, 0.2782, 0.2463, 0.2735, 0.07268, 0.2682, 0.07568, 0.2445, 0.06983, 0.2413, 0.06207, 0.3353, 0.08693, 0.3305, 0.09029, 0.3073, 0.08673, 0.3034, 0.07959, 0.3247, 0.2517, 0.3206, 0.2515, 0.3305, 0.09029, 0.3353, 0.08693, 0.2457, 0.2402, 0.2416, 0.2395, 0.2682, 0.07568, 0.2735, 0.07268, 0.3034, 0.07959, 0.3073, 0.08673, 0.2782, 0.2463, 0.2716, 0.2451, 0.8013, 0.715, 0.8013, 0.7209, 0.7649, 0.7209, 0.7649, 0.715, 0.2413, 0.06207, 0.2445, 0.06983, 0.198, 0.2313, 0.1914, 0.2294, 0.211, 0.05181, 0.2413, 0.06207, 0.1914, 0.2294, 0.1648, 0.2224, 0.1474, 0.02838, 0.1783, 0.03983, 0.1097, 0.2069, 0.08286, 0.1979, 0.8013, 0.6961, 0.8013, 0.702, 0.7649, 0.702, 0.7649, 0.6961, 0.1152, 0.02288, 0.1395, 0.03295, 0.07873, 0.1964, 0.03558, 0.18, 0.1811, 0.04781, 0.2052, 0.05456, 0.1606, 0.2213, 0.1163, 0.2095, 0.1474, 0.02838, 0.1395, 0.03295, 0.1152, 0.02288, 0.1126, 0.0169, 0.211, 0.05181, 0.2052, 0.05456, 0.1811, 0.04781, 0.1783, 0.03983, 0.1648, 0.2224, 0.1606, 0.2213, 0.2052, 0.05456, 0.211, 0.05181, 0.08286, 0.1979, 0.07873, 0.1964, 0.1395, 0.03295, 0.1474, 0.02838, 0.1783, 0.03983, 0.1811, 0.04781, 0.1163, 0.2095, 0.1097, 0.2069, 0.8013, 0.7087, 0.8013, 0.7146, 0.7649, 0.7146, 0.7649, 0.7087, 0.1126, 0.0169, 0.1152, 0.02288, 0.03558, 0.18, 0.0316, 0.178, 0.08215, 0.004942, 0.1126, 0.0169, 0.0316, 0.178, 7.196e-05, 0.1652, 0.7966, 0.06292, 0.9444, 0.01228, 0.9999, 0.1551, 0.8521, 0.2127, 0.5187, 0.2617, 0.3552, 0.2551, 0.3641, 0.09073, 0.5292, 0.103, 0.5647, 0.7631, 0.7645, 0.7631, 0.7645, 0.7267, 0.5647, 0.7267, 0.5647, 0.7263, 0.5647, 0.6898, 0.7645, 0.6898, 0.7645, 0.7263, 0.5647, 0.8369, 0.7645, 0.8369, 0.7645, 0.8004, 0.5647, 0.8004, 0.5647, 0.8, 0.7645, 0.8, 0.7645, 0.7636, 0.5647, 0.7636, 0.757, 0.4495, 0.7934, 0.4495, 0.7934, 0.4657, 0.757, 0.4657, 0.757, 0.5158, 0.757, 0.4995, 0.7934, 0.4995, 0.7934, 0.5158, 0.757, 0.449, 0.757, 0.4328, 0.7934, 0.4328, 0.7934, 0.449, 0.757, 0.4157, 0.757, 0.3994, 0.7934, 0.3994, 0.7934, 0.4157, 0.757, 0.5275, 0.7934, 0.5275, 0.7934, 0.5384, 0.757, 0.5384, 0.757, 0.5502, 0.757, 0.5611, 0.7934, 0.5611, 0.7934, 0.5502, 0.7548, 0.6734, 0.7913, 0.6734, 0.7913, 0.6843, 0.7548, 0.6843, 0.5647, 0.8373, 0.6012, 0.8373, 0.6012, 0.8482, 0.5647, 0.8482, 0.757, 0.5729, 0.7934, 0.5729, 0.7934, 0.5838, 0.757, 0.5838, 0.757, 0.5616, 0.7934, 0.5616, 0.7934, 0.5725, 0.757, 0.5725, 0.757, 0.5389, 0.7934, 0.5389, 0.7934, 0.5498, 0.757, 0.5498, 0.757, 0.5162, 0.7934, 0.5162, 0.7934, 0.5271, 0.757, 0.5271, 0.6097, 0.8772, 0.5732, 0.8772, 0.5732, 0.8663, 0.6097, 0.8663, 0.8093, 0.8772, 0.6097, 0.8772, 0.6097, 0.8663, 0.8093, 0.861, 0.8093, 0.8772, 0.8093, 0.861, 0.8458, 0.861, 0.8458, 0.8772, 0.757, 0.4824, 0.757, 0.4662, 0.7934, 0.4662, 0.7934, 0.4824, 0.757, 0.4991, 0.757, 0.4828, 0.7934, 0.4828, 0.7934, 0.4991, 0.757, 0.4324, 0.757, 0.4161, 0.7934, 0.4161, 0.7934, 0.4324, 0.8373, 0.8373, 0.8373, 0.8535, 0.8008, 0.8535, 0.8008, 0.8373, 0.8008, 0.8373, 0.8008, 0.8535, 0.6012, 0.8482, 0.6012, 0.8373, 0.757, 0.3603, 0.757, 0.3494, 0.7628, 0.3494, 0.9566, 0.3494, 0.9566, 0.3656, 0.9508, 0.3494, 0.9566, 0.3656, 0.757, 0.3603, 0.7628, 0.3494, 0.9508, 0.3494, 0.757, 0.3661, 0.7628, 0.3661, 0.757, 0.377, 0.7678, 0.5886, 0.7674, 0.6379, 0.7617, 0.6332, 0.7633, 0.5932, 0.757, 0.377, 0.7628, 0.3661, 0.9508, 0.3661, 0.9566, 0.3823, 0.9566, 0.3823, 0.9508, 0.3661, 0.9566, 0.3661, 0.757, 0.3436, 0.757, 0.3327, 0.7628, 0.3327, 0.757, 0.3436, 0.7628, 0.3327, 0.9508, 0.3327, 0.9566, 0.349, 0.7682, 0.5886, 0.7737, 0.5906, 0.7682, 0.6059, 0.5643, 0.64, 0.5639, 0.6894, 0.5582, 0.6847, 0.5598, 0.6446, 0.5777, 0.5959, 0.5526, 0.6396, 0.5497, 0.6352, 0.5732, 0.5934, 0.3746, 0.7384, 0.3786, 0.7349, 0.5582, 0.7344, 0.5639, 0.7392, 0.9545, 0.6567, 0.9486, 0.673, 0.7607, 0.673, 0.7548, 0.6621, 0.757, 0.3214, 0.7628, 0.3323, 0.757, 0.3323, 0.9566, 0.3323, 0.9508, 0.3323, 0.9566, 0.316, 0.9566, 0.316, 0.9508, 0.3323, 0.7628, 0.3323, 0.757, 0.3214, 0.5717, 0.8892, 0.5775, 0.9001, 0.5717, 0.9001, 0.7714, 0.9001, 0.7655, 0.9001, 0.7714, 0.8838, 0.7714, 0.8838, 0.7655, 0.9001, 0.5775, 0.9001, 0.5717, 0.8892, 0.9545, 0.64, 0.9545, 0.6563, 0.9486, 0.6563, 0.7548, 0.6563, 0.7548, 0.6454, 0.7607, 0.6563, 0.7548, 0.6454, 0.9545, 0.64, 0.9486, 0.6563, 0.7607, 0.6563, 0.7548, 0.6621, 0.7607, 0.673, 0.7548, 0.673, 0.9545, 0.6567, 0.9545, 0.673, 0.9486, 0.673, 0.757, 0.3937, 0.757, 0.3828, 0.7628, 0.3828, 0.757, 0.3937, 0.7628, 0.3828, 0.9508, 0.3828, 0.9566, 0.399, 0.9566, 0.399, 0.9508, 0.3828, 0.9566, 0.3828, 0.5643, 0.64, 0.5598, 0.6446, 0.3798, 0.6464, 0.3746, 0.6427, 0.3746, 0.5955, 0.573, 0.5886, 0.5732, 0.5934, 0.3796, 0.5992, 0.3746, 0.6887, 0.3786, 0.6852, 0.5582, 0.6847, 0.5639, 0.6894, 0.5647, 0.6887, 0.5647, 0.6427, 0.57, 0.6464, 0.5687, 0.6852, 0.7674, 0.6379, 0.5781, 0.6372, 0.5821, 0.6337, 0.7617, 0.6332, 0.7678, 0.5886, 0.7633, 0.5932, 0.5834, 0.595, 0.5781, 0.5913, 0.3746, 0.6388, 0.3784, 0.6355, 0.5497, 0.6352, 0.5526, 0.6396, 0.7544, 0.64, 0.754, 0.6894, 0.7483, 0.6847, 0.7499, 0.6446, 0.7544, 0.64, 0.7499, 0.6446, 0.57, 0.6464, 0.5647, 0.6427, 0.3746, 0.7384, 0.3746, 0.6925, 0.3798, 0.6962, 0.3786, 0.7349, 0.5647, 0.6887, 0.5687, 0.6852, 0.7483, 0.6847, 0.754, 0.6894, 0.5781, 0.6372, 0.5781, 0.5913, 0.5834, 0.595, 0.5821, 0.6337, 0.3746, 0.6388, 0.3746, 0.5955, 0.3796, 0.5992, 0.3784, 0.6355, 0.5643, 0.6898, 0.5598, 0.6944, 0.3798, 0.6962, 0.3746, 0.6925, 0.3746, 0.6887, 0.3746, 0.6427, 0.3798, 0.6464, 0.3786, 0.6852, 0.5643, 0.6898, 0.5639, 0.7392, 0.5582, 0.7344, 0.5598, 0.6944, 0.5821, 0.6337, 0.5834, 0.595, 0.7633, 0.5932, 0.7617, 0.6332, 0.3786, 0.6852, 0.3798, 0.6464, 0.5598, 0.6446, 0.5582, 0.6847, 0.3786, 0.7349, 0.3798, 0.6962, 0.5598, 0.6944, 0.5582, 0.7344, 0.5687, 0.6852, 0.57, 0.6464, 0.7499, 0.6446, 0.7483, 0.6847, 0.3784, 0.6355, 0.3796, 0.5992, 0.5732, 0.5934, 0.5497, 0.6352, 0.3922, 0.5368, 0.4072, 0.5229, 0.4407, 0.5438, 0.4321, 0.562, 0.4768, 0.5757, 0.4811, 0.5565, 0.5233, 0.5626, 0.5216, 0.5818, 0.5658, 0.584, 0.5663, 0.565, 0.6091, 0.5654, 0.6093, 0.584, 0.652, 0.5826, 0.6513, 0.5644, 0.6924, 0.5623, 0.6936, 0.5802, 0.5669, 0.3204, 0.6112, 0.3251, 0.6088, 0.3379, 0.5662, 0.3332, 0.6112, 0.3251, 0.6552, 0.3366, 0.6502, 0.3491, 0.6088, 0.3379, 0.6552, 0.3366, 0.6968, 0.3578, 0.6872, 0.369, 0.6502, 0.3491, 0.6968, 0.3578, 0.7185, 0.3854, 0.712, 0.3894, 0.6872, 0.369, 0.5228, 0.3204, 0.5669, 0.3204, 0.5662, 0.3332, 0.5235, 0.3331, 0.4791, 0.3252, 0.5228, 0.3204, 0.5235, 0.3331, 0.4815, 0.3377, 0.4368, 0.3369, 0.4791, 0.3252, 0.4815, 0.3377, 0.4418, 0.3486, 0.3984, 0.3589, 0.4368, 0.3369, 0.4418, 0.3486, 0.408, 0.3687, 0.38, 0.3868, 0.3984, 0.3589, 0.408, 0.3687, 0.3872, 0.3891, 0.3771, 0.5075, 0.38, 0.3868, 0.3872, 0.3891, 0.3871, 0.5052, 0.3771, 0.5075, 0.3871, 0.5052, 0.4072, 0.5229, 0.3922, 0.5368, 0.4321, 0.562, 0.4407, 0.5438, 0.4811, 0.5565, 0.4768, 0.5757, 0.5216, 0.5818, 0.5233, 0.5626, 0.5663, 0.565, 0.5658, 0.584, 0.6093, 0.584, 0.6091, 0.5654, 0.6513, 0.5644, 0.652, 0.5826, 0.6936, 0.5802, 0.6924, 0.5623, 0.733, 0.559, 0.7345, 0.5769, 0.7523, 0.5554, 0.733, 0.559, 0.712, 0.3894, 0.7185, 0.3854, 0.7215, 0.3826, 0.7565, 0.5504, 0.7523, 0.5554, 0.7185, 0.3854, 0.7185, 0.3854, 0.6968, 0.3578, 0.6962, 0.3519, 0.7215, 0.3826, 0.6968, 0.3578, 0.6552, 0.3366, 0.6537, 0.3313, 0.6962, 0.3519, 0.6552, 0.3366, 0.6112, 0.3251, 0.6098, 0.3205, 0.6537, 0.3313, 0.6112, 0.3251, 0.5669, 0.3204, 0.566, 0.316, 0.6098, 0.3205, 0.5669, 0.3204, 0.5228, 0.3204, 0.5226, 0.3162, 0.566, 0.316, 0.4794, 0.3208, 0.5226, 0.3162, 0.5228, 0.3204, 0.4791, 0.3252, 0.4371, 0.3321, 0.4794, 0.3208, 0.4791, 0.3252, 0.4368, 0.3369, 0.3978, 0.3539, 0.4371, 0.3321, 0.4368, 0.3369, 0.3984, 0.3589, 0.3769, 0.3857, 0.3978, 0.3539, 0.3984, 0.3589, 0.38, 0.3868, 0.38, 0.3868, 0.3771, 0.5075, 0.3746, 0.5082, 0.3769, 0.3857, 0.3771, 0.5075, 0.3922, 0.5368, 0.3912, 0.5419, 0.3746, 0.5082, 0.3922, 0.5368, 0.4321, 0.562, 0.4322, 0.5671, 0.3912, 0.5419, 0.4321, 0.562, 0.4768, 0.5757, 0.4769, 0.5803, 0.4322, 0.5671, 0.4768, 0.5757, 0.5216, 0.5818, 0.5212, 0.5861, 0.4769, 0.5803, 0.5647, 0.5882, 0.5212, 0.5861, 0.5216, 0.5818, 0.5658, 0.584, 0.6073, 0.5882, 0.5647, 0.5882, 0.5658, 0.584, 0.6093, 0.584, 0.6491, 0.5868, 0.6073, 0.5882, 0.6093, 0.584, 0.652, 0.5826, 0.6899, 0.5844, 0.6491, 0.5868, 0.652, 0.5826, 0.6936, 0.5802, 0.7299, 0.5812, 0.6899, 0.5844, 0.6936, 0.5802, 0.7345, 0.5769, 0.6883, 0.5587, 0.6924, 0.5623, 0.6513, 0.5644, 0.6481, 0.5605, 0.7275, 0.5555, 0.733, 0.559, 0.6924, 0.5623, 0.6883, 0.5587, 0.7086, 0.3905, 0.712, 0.3894, 0.733, 0.559, 0.7275, 0.5555, 0.712, 0.3894, 0.7086, 0.3905, 0.6822, 0.37, 0.6872, 0.369, 0.6872, 0.369, 0.6822, 0.37, 0.6459, 0.3519, 0.6502, 0.3491, 0.6502, 0.3491, 0.6459, 0.3519, 0.606, 0.3416, 0.6088, 0.3379, 0.6088, 0.3379, 0.606, 0.3416, 0.5649, 0.3372, 0.5662, 0.3332, 0.5662, 0.3332, 0.5649, 0.3372, 0.5237, 0.3372, 0.5235, 0.3331, 0.4832, 0.3414, 0.4815, 0.3377, 0.5235, 0.3331, 0.5237, 0.3372, 0.445, 0.3515, 0.4418, 0.3486, 0.4815, 0.3377, 0.4832, 0.3414, 0.412, 0.3698, 0.408, 0.3687, 0.4418, 0.3486, 0.445, 0.3515, 0.3899, 0.3902, 0.3872, 0.3891, 0.408, 0.3687, 0.412, 0.3698, 0.3872, 0.3891, 0.3899, 0.3902, 0.3892, 0.5041, 0.3871, 0.5052, 0.3871, 0.5052, 0.3892, 0.5041, 0.411, 0.5217, 0.4072, 0.5229, 0.4072, 0.5229, 0.411, 0.5217, 0.4441, 0.541, 0.4407, 0.5438, 0.4407, 0.5438, 0.4441, 0.541, 0.4829, 0.5528, 0.4811, 0.5565, 0.4811, 0.5565, 0.4829, 0.5528, 0.5237, 0.5585, 0.5233, 0.5626, 0.5654, 0.5608, 0.5663, 0.565, 0.5233, 0.5626, 0.5237, 0.5585, 0.607, 0.5613, 0.6091, 0.5654, 0.5663, 0.565, 0.5654, 0.5608, 0.6481, 0.5605, 0.6513, 0.5644, 0.6091, 0.5654, 0.607, 0.5613, 0.3034, 0.07959, 0.2735, 0.07268, 0.2748, 0.06815, 0.3046, 0.07516, 0.7097, 0.08209, 0.6788, 0.08827, 0.678, 0.08392, 0.7089, 0.07774, 0.211, 0.05181, 0.1783, 0.03983, 0.1801, 0.03526, 0.2127, 0.04724, 0.7696, 0.07034, 0.7384, 0.07612, 0.7377, 0.07177, 0.7687, 0.06612, 0.1474, 0.02838, 0.1126, 0.0169, 0.1145, 0.01175, 0.1491, 0.02362, 0.6499, 0.09331, 0.6188, 0.09839, 0.6183, 0.09402, 0.6492, 0.08895, 0.7384, 0.07612, 0.7097, 0.08209, 0.7089, 0.07774, 0.7377, 0.07177, 0.9444, 0.01228, 0.7966, 0.06292, 0.7955, 0.05916, 0.943, 0.008438, 0.2735, 0.07268, 0.2413, 0.06207, 0.2429, 0.05759, 0.2748, 0.06815, 0.1783, 0.03983, 0.1474, 0.02838, 0.1491, 0.02362, 0.1801, 0.03526, 0.6788, 0.08827, 0.6499, 0.09331, 0.6492, 0.08895, 0.678, 0.08392, 0.5292, 0.103, 0.3641, 0.09073, 0.3646, 0.08665, 0.5294, 0.09853, 0.5577, 0.1032, 0.5292, 0.103, 0.5294, 0.09853, 0.5576, 0.09847, 0.2413, 0.06207, 0.211, 0.05181, 0.2127, 0.04724, 0.2429, 0.05759, 0.7966, 0.06292, 0.7696, 0.07034, 0.7687, 0.06612, 0.7955, 0.05916, 0.3641, 0.09073, 0.3353, 0.08693, 0.3361, 0.08254, 0.3646, 0.08665, 0.1126, 0.0169, 0.08215, 0.004942, 0.08401, 7.196e-05, 0.1145, 0.01175, 0.5895, 0.1006, 0.5577, 0.1032, 0.5576, 0.09847, 0.5893, 0.09614, 0.3353, 0.08693, 0.3034, 0.07959, 0.3046, 0.07516, 0.3361, 0.08254, 0.6188, 0.09839, 0.5895, 0.1006, 0.5893, 0.09614, 0.6183, 0.09402, 0.338, 0.4977, 0.338, 0.5259, 0.1674, 0.5259, 0.1674, 0.4977, 0.338, 0.4695, 0.338, 0.4977, 0.1674, 0.4977, 0.1674, 0.4695, 0.338, 0.4412, 0.338, 0.4695, 0.1674, 0.4695, 0.1674, 0.4412, 0.338, 0.413, 0.338, 0.4412, 0.1674, 0.4412, 0.1674, 0.413, 0.338, 0.3848, 0.338, 0.413, 0.1674, 0.413, 0.1674, 0.3848, 0.5379, 0.935, 0.5589, 0.9348, 0.559, 0.9458, 0.538, 0.946, 0.5589, 0.9348, 0.5799, 0.9345, 0.58, 0.9455, 0.559, 0.9458, 0.5799, 0.9345, 0.6009, 0.9343, 0.601, 0.9453, 0.58, 0.9455, 0.6009, 0.9343, 0.6219, 0.9341, 0.622, 0.9451, 0.601, 0.9453, 0.6219, 0.9341, 0.6429, 0.9338, 0.643, 0.9449, 0.622, 0.9451, 0.6429, 0.9338, 0.6639, 0.9336, 0.664, 0.9446, 0.643, 0.9449, 0.6639, 0.9336, 0.6849, 0.9334, 0.685, 0.9444, 0.664, 0.9446, 0.6849, 0.9334, 0.7059, 0.9332, 0.706, 0.9442, 0.685, 0.9444, 0.7059, 0.9332, 0.7269, 0.9329, 0.727, 0.9439, 0.706, 0.9442, 0.3909, 0.9366, 0.4119, 0.9363, 0.412, 0.9473, 0.391, 0.9476, 0.4119, 0.9363, 0.4329, 0.9361, 0.433, 0.9471, 0.412, 0.9473, 0.4329, 0.9361, 0.4539, 0.9359, 0.454, 0.9469, 0.433, 0.9471, 0.4539, 0.9359, 0.4749, 0.9357, 0.475, 0.9467, 0.454, 0.9469, 0.4749, 0.9357, 0.4959, 0.9354, 0.496, 0.9464, 0.475, 0.9467, 0.4959, 0.9354, 0.5169, 0.9352, 0.517, 0.9462, 0.496, 0.9464, 0.5169, 0.9352, 0.5379, 0.935, 0.538, 0.946, 0.517, 0.9462, 0.214, 0.9353, 0.1915, 0.9398, 0.1915, 0.9202, 0.214, 0.9247, 0.2181, 0.9149, 0.214, 0.9247, 0.1915, 0.9202, 0.199, 0.9021, 0.02193, 0.8765, 0.04643, 0.8814, 0.04643, 0.9025, 0.02193, 0.9074, 0.03375, 0.848, 0.05452, 0.8618, 0.04643, 0.8814, 0.02193, 0.8765, 0.0556, 0.9578, 0.06948, 0.9371, 0.08903, 0.9452, 0.08416, 0.9697, 0.05561, 0.8261, 0.06948, 0.8469, 0.05452, 0.8618, 0.03375, 0.848, 0.08416, 0.8143, 0.08903, 0.8388, 0.06948, 0.8469, 0.05561, 0.8261, 0.1151, 0.8143, 0.1102, 0.8388, 0.08903, 0.8388, 0.08416, 0.8143, 0.1436, 0.8261, 0.1297, 0.8469, 0.1102, 0.8388, 0.1151, 0.8143, 0.1655, 0.848, 0.1447, 0.8618, 0.1297, 0.8469, 0.1436, 0.8261, 0.1773, 0.8765, 0.1528, 0.8814, 0.1447, 0.8618, 0.1655, 0.848, 0.1773, 0.9074, 0.1528, 0.9025, 0.1528, 0.8814, 0.1773, 0.8765, 0.1655, 0.936, 0.1447, 0.9221, 0.1528, 0.9025, 0.1773, 0.9074, 0.1436, 0.9578, 0.1297, 0.9371, 0.1447, 0.9221, 0.1655, 0.936, 0.1151, 0.9697, 0.1102, 0.9452, 0.1297, 0.9371, 0.1436, 0.9578, 0.08416, 0.9697, 0.08903, 0.9452, 0.1102, 0.9452, 0.1151, 0.9697, 0.03375, 0.936, 0.05452, 0.9221, 0.06948, 0.9371, 0.0556, 0.9578, 0.02193, 0.9074, 0.04643, 0.9025, 0.05452, 0.9221, 0.03375, 0.936, 0.2181, 0.9451, 0.199, 0.9579, 0.1915, 0.9398, 0.214, 0.9353, 0.2256, 0.9526, 0.2128, 0.9717, 0.199, 0.9579, 0.2181, 0.9451, 0.2354, 0.9567, 0.2309, 0.9792, 0.2128, 0.9717, 0.2256, 0.9526, 0.246, 0.9567, 0.2505, 0.9792, 0.2309, 0.9792, 0.2354, 0.9567, 0.2558, 0.9526, 0.2686, 0.9717, 0.2505, 0.9792, 0.246, 0.9567, 0.2633, 0.9451, 0.2824, 0.9579, 0.2686, 0.9717, 0.2558, 0.9526, 0.2674, 0.9353, 0.2899, 0.9398, 0.2824, 0.9579, 0.2633, 0.9451, 0.2674, 0.9247, 0.2899, 0.9202, 0.2899, 0.9398, 0.2674, 0.9353, 0.2633, 0.9149, 0.2824, 0.9021, 0.2899, 0.9202, 0.2674, 0.9247, 0.2558, 0.9074, 0.2686, 0.8883, 0.2824, 0.9021, 0.2633, 0.9149, 0.246, 0.9033, 0.2505, 0.8808, 0.2686, 0.8883, 0.2558, 0.9074, 0.2354, 0.9033, 0.2309, 0.8808, 0.2505, 0.8808, 0.246, 0.9033, 0.2256, 0.9074, 0.2128, 0.8883, 0.2309, 0.8808, 0.2354, 0.9033, 0.2256, 0.9074, 0.2181, 0.9149, 0.199, 0.9021, 0.2128, 0.8883, 0.1736, 0.67, 0.1852, 0.6978, 0.06644, 0.7771, 0.04512, 0.7558, 0.1852, 0.728, 0.0943, 0.7887, 0.06644, 0.7771, 0.1852, 0.6978, 0.1736, 0.7558, 0.1245, 0.7887, 0.0943, 0.7887, 0.1852, 0.728, 0.1245, 0.7887, 0.1736, 0.7558, 0.1523, 0.7771, 0.1523, 0.6486, 0.1736, 0.67, 0.04512, 0.7558, 0.03358, 0.728, 0.03358, 0.6978, 0.1245, 0.6371, 0.1523, 0.6486, 0.03358, 0.728, 0.04512, 0.67, 0.0943, 0.6371, 0.1245, 0.6371, 0.03358, 0.6978, 0.0943, 0.6371, 0.04512, 0.67, 0.06644, 0.6486, 0.2187, 0.7927, 0.2142, 0.8036, 0.1891, 0.7986, 0.1975, 0.7785, 0.2142, 0.8153, 0.1891, 0.8203, 0.1891, 0.7986, 0.2142, 0.8036, 0.1655, 0.9372, 0.1436, 0.959, 0.1297, 0.9383, 0.1447, 0.9233, 0.1773, 0.9086, 0.1655, 0.9372, 0.1447, 0.9233, 0.1528, 0.9038, 0.08416, 0.9709, 0.05561, 0.959, 0.06948, 0.9383, 0.08903, 0.9464, 0.1773, 0.8777, 0.1773, 0.9086, 0.1528, 0.9038, 0.1528, 0.8826, 0.1655, 0.8492, 0.1773, 0.8777, 0.1528, 0.8826, 0.1447, 0.8631, 0.1436, 0.8273, 0.1655, 0.8492, 0.1447, 0.8631, 0.1297, 0.8481, 0.1151, 0.8155, 0.1436, 0.8273, 0.1297, 0.8481, 0.1102, 0.84, 0.08416, 0.8155, 0.1151, 0.8155, 0.1102, 0.84, 0.08903, 0.84, 0.05561, 0.8273, 0.08416, 0.8155, 0.08903, 0.84, 0.06948, 0.8481, 0.03375, 0.8492, 0.05561, 0.8273, 0.06948, 0.8481, 0.05452, 0.8631, 0.02193, 0.8777, 0.03375, 0.8492, 0.05452, 0.8631, 0.04643, 0.8826, 0.02193, 0.9086, 0.02193, 0.8777, 0.04643, 0.8826, 0.04643, 0.9038, 0.03375, 0.9372, 0.02193, 0.9086, 0.04643, 0.9038, 0.05452, 0.9233, 0.05561, 0.959, 0.03375, 0.9372, 0.05452, 0.9233, 0.06948, 0.9383, 0.1151, 0.9709, 0.08416, 0.9709, 0.08903, 0.9464, 0.1102, 0.9464, 0.1436, 0.959, 0.1151, 0.9709, 0.1102, 0.9464, 0.1297, 0.9383, 0.227, 0.7843, 0.2187, 0.7927, 0.1975, 0.7785, 0.2128, 0.7631, 0.2379, 0.7798, 0.227, 0.7843, 0.2128, 0.7631, 0.2329, 0.7548, 0.2497, 0.7798, 0.2379, 0.7798, 0.2329, 0.7548, 0.2547, 0.7548, 0.2606, 0.7843, 0.2497, 0.7798, 0.2547, 0.7548, 0.2748, 0.7631, 0.2689, 0.7927, 0.2606, 0.7843, 0.2748, 0.7631, 0.2901, 0.7785, 0.2734, 0.8036, 0.2689, 0.7927, 0.2901, 0.7785, 0.2985, 0.7986, 0.2734, 0.8153, 0.2734, 0.8036, 0.2985, 0.7986, 0.2985, 0.8203, 0.2689, 0.8262, 0.2734, 0.8153, 0.2985, 0.8203, 0.2901, 0.8404, 0.2606, 0.8346, 0.2689, 0.8262, 0.2901, 0.8404, 0.2748, 0.8558, 0.2497, 0.8391, 0.2606, 0.8346, 0.2748, 0.8558, 0.2547, 0.8641, 0.2379, 0.8391, 0.2497, 0.8391, 0.2547, 0.8641, 0.2329, 0.8641, 0.227, 0.8346, 0.2379, 0.8391, 0.2329, 0.8641, 0.2128, 0.8558, 0.2187, 0.8262, 0.227, 0.8346, 0.2128, 0.8558, 0.1975, 0.8404, 0.2187, 0.8262, 0.1975, 0.8404, 0.1891, 0.8203, 0.2142, 0.8153, 0.1736, 0.6699, 0.04514, 0.7559, 0.03359, 0.728, 0.1523, 0.6486, 0.1244, 0.6371, 0.1523, 0.6486, 0.03359, 0.728, 0.03357, 0.6978, 0.09426, 0.6371, 0.1244, 0.6371, 0.03357, 0.6978, 0.0451, 0.67, 0.0451, 0.67, 0.06641, 0.6487, 0.09426, 0.6371, 0.1852, 0.6978, 0.06647, 0.7772, 0.04514, 0.7559, 0.1736, 0.6699, 0.09433, 0.7887, 0.06647, 0.7772, 0.1852, 0.6978, 0.1852, 0.7279, 0.1245, 0.7887, 0.09433, 0.7887, 0.1852, 0.7279, 0.1736, 0.7558, 0.1736, 0.7558, 0.1523, 0.7771, 0.1245, 0.7887, 0.2752, 0.7151, 0.2591, 0.7151, 0.2591, 0.6956, 0.2752, 0.6956, 0.1674, 0.3848, 0.1883, 0.3565, 0.3178, 0.3565, 0.338, 0.3848, 0.1883, 0.3434, 0.3178, 0.3434, 0.3178, 0.3565, 0.1883, 0.3565, 0.338, 0.3848, 0.3178, 0.3565, 0.3312, 0.3565, 0.1748, 0.3565, 0.1748, 0.3434, 0.1883, 0.3434, 0.1883, 0.3565, 0.3178, 0.3565, 0.3178, 0.3434, 0.3312, 0.3434, 0.3312, 0.3565, 0.2591, 0.6565, 0.2788, 0.6565, 0.2788, 0.676, 0.2591, 0.676, 0.2788, 0.6955, 0.2788, 0.6761, 0.2591, 0.6761, 0.2591, 0.6955, 0.2752, 0.7346, 0.2591, 0.7346, 0.2591, 0.7151, 0.2752, 0.7151, 0.338, 0.3565, 0.3312, 0.3565, 0.3312, 0.3434, 0.338, 0.3283, 0.3312, 0.5542, 0.3312, 0.5702, 0.3178, 0.5702, 0.3178, 0.5542, 0.1883, 0.5542, 0.1883, 0.5702, 0.1748, 0.5702, 0.1748, 0.5542, 0.1674, 0.3283, 0.1748, 0.3434, 0.1748, 0.3565, 0.1674, 0.3565, 0.1748, 0.5702, 0.1674, 0.5824, 0.1674, 0.5542, 0.1748, 0.5542, 0.1883, 0.5542, 0.3178, 0.5542, 0.3178, 0.5702, 0.1883, 0.5702, 0.338, 0.5824, 0.1674, 0.5824, 0.1883, 0.5702, 0.3178, 0.5702, 0.338, 0.5824, 0.3312, 0.5702, 0.3312, 0.5542, 0.338, 0.5542, 0.338, 0.5259, 0.3178, 0.5542, 0.1883, 0.5542, 0.1674, 0.5259, 0.1674, 0.5259, 0.1748, 0.5542, 0.1674, 0.5542, 0.1883, 0.5542, 0.1748, 0.5542, 0.1674, 0.5259, 0.1883, 0.5702, 0.1674, 0.5824, 0.1748, 0.5702, 0.3312, 0.5702, 0.338, 0.5824, 0.3178, 0.5702, 0.338, 0.5259, 0.338, 0.5542, 0.3312, 0.5542, 0.3312, 0.5542, 0.3178, 0.5542, 0.338, 0.5259, 0.338, 0.3565, 0.338, 0.3848, 0.3312, 0.3565, 0.1674, 0.3848, 0.1748, 0.3565, 0.1883, 0.3565, 0.1674, 0.3565, 0.1748, 0.3565, 0.1674, 0.3848, 0.338, 0.3283, 0.3178, 0.3434, 0.1883, 0.3434, 0.1674, 0.3283, 0.3312, 0.3434, 0.3178, 0.3434, 0.338, 0.3283, 0.1748, 0.3434, 0.1674, 0.3283, 0.1883, 0.3434, 0.5379, 0.935, 0.5589, 0.9348, 0.559, 0.9458, 0.538, 0.946, 0.5589, 0.9348, 0.5799, 0.9345, 0.58, 0.9455, 0.559, 0.9458, 0.5799, 0.9345, 0.6009, 0.9343, 0.601, 0.9453, 0.58, 0.9455, 0.6009, 0.9343, 0.6219, 0.9341, 0.622, 0.9451, 0.601, 0.9453, 0.6219, 0.9341, 0.6429, 0.9338, 0.643, 0.9449, 0.622, 0.9451, 0.6429, 0.9338, 0.6639, 0.9336, 0.664, 0.9446, 0.643, 0.9449, 0.6639, 0.9336, 0.6849, 0.9334, 0.685, 0.9444, 0.664, 0.9446, 0.6849, 0.9334, 0.7059, 0.9332, 0.706, 0.9442, 0.685, 0.9444, 0.7059, 0.9332, 0.7269, 0.9329, 0.727, 0.9439, 0.706, 0.9442, 0.3909, 0.9366, 0.4119, 0.9363, 0.412, 0.9473, 0.391, 0.9476, 0.4119, 0.9363, 0.4329, 0.9361, 0.433, 0.9471, 0.412, 0.9473, 0.4329, 0.9361, 0.4539, 0.9359, 0.454, 0.9469, 0.433, 0.9471, 0.4539, 0.9359, 0.4749, 0.9357, 0.475, 0.9467, 0.454, 0.9469, 0.4749, 0.9357, 0.4959, 0.9354, 0.496, 0.9464, 0.475, 0.9467, 0.4959, 0.9354, 0.5169, 0.9352, 0.517, 0.9462, 0.496, 0.9464, 0.5169, 0.9352, 0.5379, 0.935, 0.538, 0.946, 0.517, 0.9462, 0.214, 0.9353, 0.1915, 0.9398, 0.1915, 0.9202, 0.214, 0.9247, 0.2181, 0.9149, 0.214, 0.9247, 0.1915, 0.9202, 0.199, 0.9021, 0.02193, 0.8765, 0.04643, 0.8814, 0.04643, 0.9025, 0.02193, 0.9074, 0.03375, 0.848, 0.05452, 0.8618, 0.04643, 0.8814, 0.02193, 0.8765, 0.0556, 0.9578, 0.06948, 0.9371, 0.08903, 0.9452, 0.08416, 0.9697, 0.05561, 0.8261, 0.06948, 0.8469, 0.05452, 0.8618, 0.03375, 0.848, 0.08416, 0.8143, 0.08903, 0.8388, 0.06948, 0.8469, 0.05561, 0.8261, 0.1151, 0.8143, 0.1102, 0.8388, 0.08903, 0.8388, 0.08416, 0.8143, 0.1436, 0.8261, 0.1297, 0.8469, 0.1102, 0.8388, 0.1151, 0.8143, 0.1655, 0.848, 0.1447, 0.8618, 0.1297, 0.8469, 0.1436, 0.8261, 0.1773, 0.8765, 0.1528, 0.8814, 0.1447, 0.8618, 0.1655, 0.848, 0.1773, 0.9074, 0.1528, 0.9025, 0.1528, 0.8814, 0.1773, 0.8765, 0.1655, 0.936, 0.1447, 0.9221, 0.1528, 0.9025, 0.1773, 0.9074, 0.1436, 0.9578, 0.1297, 0.9371, 0.1447, 0.9221, 0.1655, 0.936, 0.1151, 0.9697, 0.1102, 0.9452, 0.1297, 0.9371, 0.1436, 0.9578, 0.08416, 0.9697, 0.08903, 0.9452, 0.1102, 0.9452, 0.1151, 0.9697, 0.03375, 0.936, 0.05452, 0.9221, 0.06948, 0.9371, 0.0556, 0.9578, 0.02193, 0.9074, 0.04643, 0.9025, 0.05452, 0.9221, 0.03375, 0.936, 0.2181, 0.9451, 0.199, 0.9579, 0.1915, 0.9398, 0.214, 0.9353, 0.2256, 0.9526, 0.2128, 0.9717, 0.199, 0.9579, 0.2181, 0.9451, 0.2354, 0.9567, 0.2309, 0.9792, 0.2128, 0.9717, 0.2256, 0.9526, 0.246, 0.9567, 0.2505, 0.9792, 0.2309, 0.9792, 0.2354, 0.9567, 0.2558, 0.9526, 0.2686, 0.9717, 0.2505, 0.9792, 0.246, 0.9567, 0.2633, 0.9451, 0.2824, 0.9579, 0.2686, 0.9717, 0.2558, 0.9526, 0.2674, 0.9353, 0.2899, 0.9398, 0.2824, 0.9579, 0.2633, 0.9451, 0.2674, 0.9247, 0.2899, 0.9202, 0.2899, 0.9398, 0.2674, 0.9353, 0.2633, 0.9149, 0.2824, 0.9021, 0.2899, 0.9202, 0.2674, 0.9247, 0.2558, 0.9074, 0.2686, 0.8883, 0.2824, 0.9021, 0.2633, 0.9149, 0.246, 0.9033, 0.2505, 0.8808, 0.2686, 0.8883, 0.2558, 0.9074, 0.2354, 0.9033, 0.2309, 0.8808, 0.2505, 0.8808, 0.246, 0.9033, 0.2256, 0.9074, 0.2128, 0.8883, 0.2309, 0.8808, 0.2354, 0.9033, 0.2256, 0.9074, 0.2181, 0.9149, 0.199, 0.9021, 0.2128, 0.8883, 0.1736, 0.67, 0.1852, 0.6978, 0.06644, 0.7771, 0.04512, 0.7558, 0.1852, 0.728, 0.0943, 0.7887, 0.06644, 0.7771, 0.1852, 0.6978, 0.1736, 0.7558, 0.1245, 0.7887, 0.0943, 0.7887, 0.1852, 0.728, 0.1245, 0.7887, 0.1736, 0.7558, 0.1523, 0.7771, 0.1523, 0.6486, 0.1736, 0.67, 0.04512, 0.7558, 0.03358, 0.728, 0.03358, 0.6978, 0.1245, 0.6371, 0.1523, 0.6486, 0.03358, 0.728, 0.04512, 0.67, 0.0943, 0.6371, 0.1245, 0.6371, 0.03358, 0.6978, 0.0943, 0.6371, 0.04512, 0.67, 0.06644, 0.6486, 0.2187, 0.7927, 0.2142, 0.8036, 0.1891, 0.7986, 0.1975, 0.7785, 0.2142, 0.8153, 0.1891, 0.8203, 0.1891, 0.7986, 0.2142, 0.8036, 0.1655, 0.9372, 0.1436, 0.959, 0.1297, 0.9383, 0.1447, 0.9233, 0.1773, 0.9086, 0.1655, 0.9372, 0.1447, 0.9233, 0.1528, 0.9038, 0.08416, 0.9709, 0.05561, 0.959, 0.06948, 0.9383, 0.08903, 0.9464, 0.1773, 0.8777, 0.1773, 0.9086, 0.1528, 0.9038, 0.1528, 0.8826, 0.1655, 0.8492, 0.1773, 0.8777, 0.1528, 0.8826, 0.1447, 0.8631, 0.1436, 0.8273, 0.1655, 0.8492, 0.1447, 0.8631, 0.1297, 0.8481, 0.1151, 0.8155, 0.1436, 0.8273, 0.1297, 0.8481, 0.1102, 0.84, 0.08416, 0.8155, 0.1151, 0.8155, 0.1102, 0.84, 0.08903, 0.84, 0.05561, 0.8273, 0.08416, 0.8155, 0.08903, 0.84, 0.06948, 0.8481, 0.03375, 0.8492, 0.05561, 0.8273, 0.06948, 0.8481, 0.05452, 0.8631, 0.02193, 0.8777, 0.03375, 0.8492, 0.05452, 0.8631, 0.04643, 0.8826, 0.02193, 0.9086, 0.02193, 0.8777, 0.04643, 0.8826, 0.04643, 0.9038, 0.03375, 0.9372, 0.02193, 0.9086, 0.04643, 0.9038, 0.05452, 0.9233, 0.05561, 0.959, 0.03375, 0.9372, 0.05452, 0.9233, 0.06948, 0.9383, 0.1151, 0.9709, 0.08416, 0.9709, 0.08903, 0.9464, 0.1102, 0.9464, 0.1436, 0.959, 0.1151, 0.9709, 0.1102, 0.9464, 0.1297, 0.9383, 0.227, 0.7843, 0.2187, 0.7927, 0.1975, 0.7785, 0.2128, 0.7631, 0.2379, 0.7798, 0.227, 0.7843, 0.2128, 0.7631, 0.2329, 0.7548, 0.2497, 0.7798, 0.2379, 0.7798, 0.2329, 0.7548, 0.2547, 0.7548, 0.2606, 0.7843, 0.2497, 0.7798, 0.2547, 0.7548, 0.2748, 0.7631, 0.2689, 0.7927, 0.2606, 0.7843, 0.2748, 0.7631, 0.2901, 0.7785, 0.2734, 0.8036, 0.2689, 0.7927, 0.2901, 0.7785, 0.2985, 0.7986, 0.2734, 0.8153, 0.2734, 0.8036, 0.2985, 0.7986, 0.2985, 0.8203, 0.2689, 0.8262, 0.2734, 0.8153, 0.2985, 0.8203, 0.2901, 0.8404, 0.2606, 0.8346, 0.2689, 0.8262, 0.2901, 0.8404, 0.2748, 0.8558, 0.2497, 0.8391, 0.2606, 0.8346, 0.2748, 0.8558, 0.2547, 0.8641, 0.2379, 0.8391, 0.2497, 0.8391, 0.2547, 0.8641, 0.2329, 0.8641, 0.227, 0.8346, 0.2379, 0.8391, 0.2329, 0.8641, 0.2128, 0.8558, 0.2187, 0.8262, 0.227, 0.8346, 0.2128, 0.8558, 0.1975, 0.8404, 0.2187, 0.8262, 0.1975, 0.8404, 0.1891, 0.8203, 0.2142, 0.8153, 0.1736, 0.6699, 0.04514, 0.7559, 0.03359, 0.728, 0.1523, 0.6486, 0.1244, 0.6371, 0.1523, 0.6486, 0.03359, 0.728, 0.03357, 0.6978, 0.09426, 0.6371, 0.1244, 0.6371, 0.03357, 0.6978, 0.0451, 0.67, 0.0451, 0.67, 0.06641, 0.6487, 0.09426, 0.6371, 0.1852, 0.6978, 0.06647, 0.7772, 0.04514, 0.7559, 0.1736, 0.6699, 0.09433, 0.7887, 0.06647, 0.7772, 0.1852, 0.6978, 0.1852, 0.7279, 0.1245, 0.7887, 0.09433, 0.7887, 0.1852, 0.7279, 0.1736, 0.7558, 0.1736, 0.7558, 0.1523, 0.7771, 0.1245, 0.7887, 0.5379, 0.935, 0.5589, 0.9348, 0.559, 0.9458, 0.538, 0.946, 0.5589, 0.9348, 0.5799, 0.9345, 0.58, 0.9455, 0.559, 0.9458, 0.5799, 0.9345, 0.6009, 0.9343, 0.601, 0.9453, 0.58, 0.9455, 0.6009, 0.9343, 0.6219, 0.9341, 0.622, 0.9451, 0.601, 0.9453, 0.6219, 0.9341, 0.6429, 0.9338, 0.643, 0.9449, 0.622, 0.9451, 0.6429, 0.9338, 0.6639, 0.9336, 0.664, 0.9446, 0.643, 0.9449, 0.6639, 0.9336, 0.6849, 0.9334, 0.685, 0.9444, 0.664, 0.9446, 0.6849, 0.9334, 0.7059, 0.9332, 0.706, 0.9442, 0.685, 0.9444, 0.7059, 0.9332, 0.7269, 0.9329, 0.727, 0.9439, 0.706, 0.9442, 0.3909, 0.9366, 0.4119, 0.9363, 0.412, 0.9473, 0.391, 0.9476, 0.4119, 0.9363, 0.4329, 0.9361, 0.433, 0.9471, 0.412, 0.9473, 0.4329, 0.9361, 0.4539, 0.9359, 0.454, 0.9469, 0.433, 0.9471, 0.4539, 0.9359, 0.4749, 0.9357, 0.475, 0.9467, 0.454, 0.9469, 0.4749, 0.9357, 0.4959, 0.9354, 0.496, 0.9464, 0.475, 0.9467, 0.4959, 0.9354, 0.5169, 0.9352, 0.517, 0.9462, 0.496, 0.9464, 0.5169, 0.9352, 0.5379, 0.935, 0.538, 0.946, 0.517, 0.9462, 0.214, 0.9353, 0.1915, 0.9398, 0.1915, 0.9202, 0.214, 0.9247, 0.2181, 0.9149, 0.214, 0.9247, 0.1915, 0.9202, 0.199, 0.9021, 0.02193, 0.8765, 0.04643, 0.8814, 0.04643, 0.9025, 0.02193, 0.9074, 0.03375, 0.848, 0.05452, 0.8618, 0.04643, 0.8814, 0.02193, 0.8765, 0.0556, 0.9578, 0.06948, 0.9371, 0.08903, 0.9452, 0.08416, 0.9697, 0.05561, 0.8261, 0.06948, 0.8469, 0.05452, 0.8618, 0.03375, 0.848, 0.08416, 0.8143, 0.08903, 0.8388, 0.06948, 0.8469, 0.05561, 0.8261, 0.1151, 0.8143, 0.1102, 0.8388, 0.08903, 0.8388, 0.08416, 0.8143, 0.1436, 0.8261, 0.1297, 0.8469, 0.1102, 0.8388, 0.1151, 0.8143, 0.1655, 0.848, 0.1447, 0.8618, 0.1297, 0.8469, 0.1436, 0.8261, 0.1773, 0.8765, 0.1528, 0.8814, 0.1447, 0.8618, 0.1655, 0.848, 0.1773, 0.9074, 0.1528, 0.9025, 0.1528, 0.8814, 0.1773, 0.8765, 0.1655, 0.936, 0.1447, 0.9221, 0.1528, 0.9025, 0.1773, 0.9074, 0.1436, 0.9578, 0.1297, 0.9371, 0.1447, 0.9221, 0.1655, 0.936, 0.1151, 0.9697, 0.1102, 0.9452, 0.1297, 0.9371, 0.1436, 0.9578, 0.08416, 0.9697, 0.08903, 0.9452, 0.1102, 0.9452, 0.1151, 0.9697, 0.03375, 0.936, 0.05452, 0.9221, 0.06948, 0.9371, 0.0556, 0.9578, 0.02193, 0.9074, 0.04643, 0.9025, 0.05452, 0.9221, 0.03375, 0.936, 0.2181, 0.9451, 0.199, 0.9579, 0.1915, 0.9398, 0.214, 0.9353, 0.2256, 0.9526, 0.2128, 0.9717, 0.199, 0.9579, 0.2181, 0.9451, 0.2354, 0.9567, 0.2309, 0.9792, 0.2128, 0.9717, 0.2256, 0.9526, 0.246, 0.9567, 0.2505, 0.9792, 0.2309, 0.9792, 0.2354, 0.9567, 0.2558, 0.9526, 0.2686, 0.9717, 0.2505, 0.9792, 0.246, 0.9567, 0.2633, 0.9451, 0.2824, 0.9579, 0.2686, 0.9717, 0.2558, 0.9526, 0.2674, 0.9353, 0.2899, 0.9398, 0.2824, 0.9579, 0.2633, 0.9451, 0.2674, 0.9247, 0.2899, 0.9202, 0.2899, 0.9398, 0.2674, 0.9353, 0.2633, 0.9149, 0.2824, 0.9021, 0.2899, 0.9202, 0.2674, 0.9247, 0.2558, 0.9074, 0.2686, 0.8883, 0.2824, 0.9021, 0.2633, 0.9149, 0.246, 0.9033, 0.2505, 0.8808, 0.2686, 0.8883, 0.2558, 0.9074, 0.2354, 0.9033, 0.2309, 0.8808, 0.2505, 0.8808, 0.246, 0.9033, 0.2256, 0.9074, 0.2128, 0.8883, 0.2309, 0.8808, 0.2354, 0.9033, 0.2256, 0.9074, 0.2181, 0.9149, 0.199, 0.9021, 0.2128, 0.8883, 0.1736, 0.67, 0.1852, 0.6978, 0.06644, 0.7771, 0.04512, 0.7558, 0.1852, 0.728, 0.0943, 0.7887, 0.06644, 0.7771, 0.1852, 0.6978, 0.1736, 0.7558, 0.1245, 0.7887, 0.0943, 0.7887, 0.1852, 0.728, 0.1245, 0.7887, 0.1736, 0.7558, 0.1523, 0.7771, 0.1523, 0.6486, 0.1736, 0.67, 0.04512, 0.7558, 0.03358, 0.728, 0.03358, 0.6978, 0.1245, 0.6371, 0.1523, 0.6486, 0.03358, 0.728, 0.04512, 0.67, 0.0943, 0.6371, 0.1245, 0.6371, 0.03358, 0.6978, 0.0943, 0.6371, 0.04512, 0.67, 0.06644, 0.6486, 0.2187, 0.7927, 0.2142, 0.8036, 0.1891, 0.7986, 0.1975, 0.7785, 0.2142, 0.8153, 0.1891, 0.8203, 0.1891, 0.7986, 0.2142, 0.8036, 0.1655, 0.9372, 0.1436, 0.959, 0.1297, 0.9383, 0.1447, 0.9233, 0.1773, 0.9086, 0.1655, 0.9372, 0.1447, 0.9233, 0.1528, 0.9038, 0.08416, 0.9709, 0.05561, 0.959, 0.06948, 0.9383, 0.08903, 0.9464, 0.1773, 0.8777, 0.1773, 0.9086, 0.1528, 0.9038, 0.1528, 0.8826, 0.1655, 0.8492, 0.1773, 0.8777, 0.1528, 0.8826, 0.1447, 0.8631, 0.1436, 0.8273, 0.1655, 0.8492, 0.1447, 0.8631, 0.1297, 0.8481, 0.1151, 0.8155, 0.1436, 0.8273, 0.1297, 0.8481, 0.1102, 0.84, 0.08416, 0.8155, 0.1151, 0.8155, 0.1102, 0.84, 0.08903, 0.84, 0.05561, 0.8273, 0.08416, 0.8155, 0.08903, 0.84, 0.06948, 0.8481, 0.03375, 0.8492, 0.05561, 0.8273, 0.06948, 0.8481, 0.05452, 0.8631, 0.02193, 0.8777, 0.03375, 0.8492, 0.05452, 0.8631, 0.04643, 0.8826, 0.02193, 0.9086, 0.02193, 0.8777, 0.04643, 0.8826, 0.04643, 0.9038, 0.03375, 0.9372, 0.02193, 0.9086, 0.04643, 0.9038, 0.05452, 0.9233, 0.05561, 0.959, 0.03375, 0.9372, 0.05452, 0.9233, 0.06948, 0.9383, 0.1151, 0.9709, 0.08416, 0.9709, 0.08903, 0.9464, 0.1102, 0.9464, 0.1436, 0.959, 0.1151, 0.9709, 0.1102, 0.9464, 0.1297, 0.9383, 0.227, 0.7843, 0.2187, 0.7927, 0.1975, 0.7785, 0.2128, 0.7631, 0.2379, 0.7798, 0.227, 0.7843, 0.2128, 0.7631, 0.2329, 0.7548, 0.2497, 0.7798, 0.2379, 0.7798, 0.2329, 0.7548, 0.2547, 0.7548, 0.2606, 0.7843, 0.2497, 0.7798, 0.2547, 0.7548, 0.2748, 0.7631, 0.2689, 0.7927, 0.2606, 0.7843, 0.2748, 0.7631, 0.2901, 0.7785, 0.2734, 0.8036, 0.2689, 0.7927, 0.2901, 0.7785, 0.2985, 0.7986, 0.2734, 0.8153, 0.2734, 0.8036, 0.2985, 0.7986, 0.2985, 0.8203, 0.2689, 0.8262, 0.2734, 0.8153, 0.2985, 0.8203, 0.2901, 0.8404, 0.2606, 0.8346, 0.2689, 0.8262, 0.2901, 0.8404, 0.2748, 0.8558, 0.2497, 0.8391, 0.2606, 0.8346, 0.2748, 0.8558, 0.2547, 0.8641, 0.2379, 0.8391, 0.2497, 0.8391, 0.2547, 0.8641, 0.2329, 0.8641, 0.227, 0.8346, 0.2379, 0.8391, 0.2329, 0.8641, 0.2128, 0.8558, 0.2187, 0.8262, 0.227, 0.8346, 0.2128, 0.8558, 0.1975, 0.8404, 0.2187, 0.8262, 0.1975, 0.8404, 0.1891, 0.8203, 0.2142, 0.8153, 0.1736, 0.6699, 0.04514, 0.7559, 0.03359, 0.728, 0.1523, 0.6486, 0.1244, 0.6371, 0.1523, 0.6486, 0.03359, 0.728, 0.03357, 0.6978, 0.09426, 0.6371, 0.1244, 0.6371, 0.03357, 0.6978, 0.0451, 0.67, 0.0451, 0.67, 0.06641, 0.6487, 0.09426, 0.6371, 0.1852, 0.6978, 0.06647, 0.7772, 0.04514, 0.7559, 0.1736, 0.6699, 0.09433, 0.7887, 0.06647, 0.7772, 0.1852, 0.6978, 0.1852, 0.7279, 0.1245, 0.7887, 0.09433, 0.7887, 0.1852, 0.7279, 0.1736, 0.7558, 0.1736, 0.7558, 0.1523, 0.7771, 0.1245, 0.7887, 0.5379, 0.935, 0.5589, 0.9348, 0.559, 0.9458, 0.538, 0.946, 0.5589, 0.9348, 0.5799, 0.9345, 0.58, 0.9455, 0.559, 0.9458, 0.5799, 0.9345, 0.6009, 0.9343, 0.601, 0.9453, 0.58, 0.9455, 0.6009, 0.9343, 0.6219, 0.9341, 0.622, 0.9451, 0.601, 0.9453, 0.6219, 0.9341, 0.6429, 0.9338, 0.643, 0.9449, 0.622, 0.9451, 0.6429, 0.9338, 0.6639, 0.9336, 0.664, 0.9446, 0.643, 0.9449, 0.6639, 0.9336, 0.6849, 0.9334, 0.685, 0.9444, 0.664, 0.9446, 0.6849, 0.9334, 0.7059, 0.9332, 0.706, 0.9442, 0.685, 0.9444, 0.7059, 0.9332, 0.7269, 0.9329, 0.727, 0.9439, 0.706, 0.9442, 0.3909, 0.9366, 0.4119, 0.9363, 0.412, 0.9473, 0.391, 0.9476, 0.4119, 0.9363, 0.4329, 0.9361, 0.433, 0.9471, 0.412, 0.9473, 0.4329, 0.9361, 0.4539, 0.9359, 0.454, 0.9469, 0.433, 0.9471, 0.4539, 0.9359, 0.4749, 0.9357, 0.475, 0.9467, 0.454, 0.9469, 0.4749, 0.9357, 0.4959, 0.9354, 0.496, 0.9464, 0.475, 0.9467, 0.4959, 0.9354, 0.5169, 0.9352, 0.517, 0.9462, 0.496, 0.9464, 0.5169, 0.9352, 0.5379, 0.935, 0.538, 0.946, 0.517, 0.9462, 0.214, 0.9353, 0.1915, 0.9398, 0.1915, 0.9202, 0.214, 0.9247, 0.2181, 0.9149, 0.214, 0.9247, 0.1915, 0.9202, 0.199, 0.9021, 0.02193, 0.8765, 0.04643, 0.8814, 0.04643, 0.9025, 0.02193, 0.9074, 0.03375, 0.848, 0.05452, 0.8618, 0.04643, 0.8814, 0.02193, 0.8765, 0.0556, 0.9578, 0.06948, 0.9371, 0.08903, 0.9452, 0.08416, 0.9697, 0.05561, 0.8261, 0.06948, 0.8469, 0.05452, 0.8618, 0.03375, 0.848, 0.08416, 0.8143, 0.08903, 0.8388, 0.06948, 0.8469, 0.05561, 0.8261, 0.1151, 0.8143, 0.1102, 0.8388, 0.08903, 0.8388, 0.08416, 0.8143, 0.1436, 0.8261, 0.1297, 0.8469, 0.1102, 0.8388, 0.1151, 0.8143, 0.1655, 0.848, 0.1447, 0.8618, 0.1297, 0.8469, 0.1436, 0.8261, 0.1773, 0.8765, 0.1528, 0.8814, 0.1447, 0.8618, 0.1655, 0.848, 0.1773, 0.9074, 0.1528, 0.9025, 0.1528, 0.8814, 0.1773, 0.8765, 0.1655, 0.936, 0.1447, 0.9221, 0.1528, 0.9025, 0.1773, 0.9074, 0.1436, 0.9578, 0.1297, 0.9371, 0.1447, 0.9221, 0.1655, 0.936, 0.1151, 0.9697, 0.1102, 0.9452, 0.1297, 0.9371, 0.1436, 0.9578, 0.08416, 0.9697, 0.08903, 0.9452, 0.1102, 0.9452, 0.1151, 0.9697, 0.03375, 0.936, 0.05452, 0.9221, 0.06948, 0.9371, 0.0556, 0.9578, 0.02193, 0.9074, 0.04643, 0.9025, 0.05452, 0.9221, 0.03375, 0.936, 0.2181, 0.9451, 0.199, 0.9579, 0.1915, 0.9398, 0.214, 0.9353, 0.2256, 0.9526, 0.2128, 0.9717, 0.199, 0.9579, 0.2181, 0.9451, 0.2354, 0.9567, 0.2309, 0.9792, 0.2128, 0.9717, 0.2256, 0.9526, 0.246, 0.9567, 0.2505, 0.9792, 0.2309, 0.9792, 0.2354, 0.9567, 0.2558, 0.9526, 0.2686, 0.9717, 0.2505, 0.9792, 0.246, 0.9567, 0.2633, 0.9451, 0.2824, 0.9579, 0.2686, 0.9717, 0.2558, 0.9526, 0.2674, 0.9353, 0.2899, 0.9398, 0.2824, 0.9579, 0.2633, 0.9451, 0.2674, 0.9247, 0.2899, 0.9202, 0.2899, 0.9398, 0.2674, 0.9353, 0.2633, 0.9149, 0.2824, 0.9021, 0.2899, 0.9202, 0.2674, 0.9247, 0.2558, 0.9074, 0.2686, 0.8883, 0.2824, 0.9021, 0.2633, 0.9149, 0.246, 0.9033, 0.2505, 0.8808, 0.2686, 0.8883, 0.2558, 0.9074, 0.2354, 0.9033, 0.2309, 0.8808, 0.2505, 0.8808, 0.246, 0.9033, 0.2256, 0.9074, 0.2128, 0.8883, 0.2309, 0.8808, 0.2354, 0.9033, 0.2256, 0.9074, 0.2181, 0.9149, 0.199, 0.9021, 0.2128, 0.8883, 0.1736, 0.67, 0.1852, 0.6978, 0.06644, 0.7771, 0.04512, 0.7558, 0.1852, 0.728, 0.0943, 0.7887, 0.06644, 0.7771, 0.1852, 0.6978, 0.1736, 0.7558, 0.1245, 0.7887, 0.0943, 0.7887, 0.1852, 0.728, 0.1245, 0.7887, 0.1736, 0.7558, 0.1523, 0.7771, 0.1523, 0.6486, 0.1736, 0.67, 0.04512, 0.7558, 0.03358, 0.728, 0.03358, 0.6978, 0.1245, 0.6371, 0.1523, 0.6486, 0.03358, 0.728, 0.04512, 0.67, 0.0943, 0.6371, 0.1245, 0.6371, 0.03358, 0.6978, 0.0943, 0.6371, 0.04512, 0.67, 0.06644, 0.6486, 0.2187, 0.7927, 0.2142, 0.8036, 0.1891, 0.7986, 0.1975, 0.7785, 0.2142, 0.8153, 0.1891, 0.8203, 0.1891, 0.7986, 0.2142, 0.8036, 0.1655, 0.9372, 0.1436, 0.959, 0.1297, 0.9383, 0.1447, 0.9233, 0.1773, 0.9086, 0.1655, 0.9372, 0.1447, 0.9233, 0.1528, 0.9038, 0.08416, 0.9709, 0.05561, 0.959, 0.06948, 0.9383, 0.08903, 0.9464, 0.1773, 0.8777, 0.1773, 0.9086, 0.1528, 0.9038, 0.1528, 0.8826, 0.1655, 0.8492, 0.1773, 0.8777, 0.1528, 0.8826, 0.1447, 0.8631, 0.1436, 0.8273, 0.1655, 0.8492, 0.1447, 0.8631, 0.1297, 0.8481, 0.1151, 0.8155, 0.1436, 0.8273, 0.1297, 0.8481, 0.1102, 0.84, 0.08416, 0.8155, 0.1151, 0.8155, 0.1102, 0.84, 0.08903, 0.84, 0.05561, 0.8273, 0.08416, 0.8155, 0.08903, 0.84, 0.06948, 0.8481, 0.03375, 0.8492, 0.05561, 0.8273, 0.06948, 0.8481, 0.05452, 0.8631, 0.02193, 0.8777, 0.03375, 0.8492, 0.05452, 0.8631, 0.04643, 0.8826, 0.02193, 0.9086, 0.02193, 0.8777, 0.04643, 0.8826, 0.04643, 0.9038, 0.03375, 0.9372, 0.02193, 0.9086, 0.04643, 0.9038, 0.05452, 0.9233, 0.05561, 0.959, 0.03375, 0.9372, 0.05452, 0.9233, 0.06948, 0.9383, 0.1151, 0.9709, 0.08416, 0.9709, 0.08903, 0.9464, 0.1102, 0.9464, 0.1436, 0.959, 0.1151, 0.9709, 0.1102, 0.9464, 0.1297, 0.9383, 0.227, 0.7843, 0.2187, 0.7927, 0.1975, 0.7785, 0.2128, 0.7631, 0.2379, 0.7798, 0.227, 0.7843, 0.2128, 0.7631, 0.2329, 0.7548, 0.2497, 0.7798, 0.2379, 0.7798, 0.2329, 0.7548, 0.2547, 0.7548, 0.2606, 0.7843, 0.2497, 0.7798, 0.2547, 0.7548, 0.2748, 0.7631, 0.2689, 0.7927, 0.2606, 0.7843, 0.2748, 0.7631, 0.2901, 0.7785, 0.2734, 0.8036, 0.2689, 0.7927, 0.2901, 0.7785, 0.2985, 0.7986, 0.2734, 0.8153, 0.2734, 0.8036, 0.2985, 0.7986, 0.2985, 0.8203, 0.2689, 0.8262, 0.2734, 0.8153, 0.2985, 0.8203, 0.2901, 0.8404, 0.2606, 0.8346, 0.2689, 0.8262, 0.2901, 0.8404, 0.2748, 0.8558, 0.2497, 0.8391, 0.2606, 0.8346, 0.2748, 0.8558, 0.2547, 0.8641, 0.2379, 0.8391, 0.2497, 0.8391, 0.2547, 0.8641, 0.2329, 0.8641, 0.227, 0.8346, 0.2379, 0.8391, 0.2329, 0.8641, 0.2128, 0.8558, 0.2187, 0.8262, 0.227, 0.8346, 0.2128, 0.8558, 0.1975, 0.8404, 0.2187, 0.8262, 0.1975, 0.8404, 0.1891, 0.8203, 0.2142, 0.8153, 0.1736, 0.6699, 0.04514, 0.7559, 0.03359, 0.728, 0.1523, 0.6486, 0.1244, 0.6371, 0.1523, 0.6486, 0.03359, 0.728, 0.03357, 0.6978, 0.09426, 0.6371, 0.1244, 0.6371, 0.03357, 0.6978, 0.0451, 0.67, 0.0451, 0.67, 0.06641, 0.6487, 0.09426, 0.6371, 0.1852, 0.6978, 0.06647, 0.7772, 0.04514, 0.7559, 0.1736, 0.6699, 0.09433, 0.7887, 0.06647, 0.7772, 0.1852, 0.6978, 0.1852, 0.7279, 0.1245, 0.7887, 0.09433, 0.7887, 0.1852, 0.7279, 0.1736, 0.7558, 0.1736, 0.7558, 0.1523, 0.7771, 0.1245, 0.7887])
me_cube_001.materials.append(mat_garbage)
me_cube_001.use_remesh_preserve_volume = False
me_cube_001.use_remesh_preserve_attributes = False
me_cube_001.use_mirror_vertex_groups = False
me_cube_001.use_paint_bone_selection = False
me_cube_001.use_paint_mask = True
me_cube_001.update()

# ---- objects
ob_cube = bpy.data.objects.new('Cube', me_cube_001)

# ---- transforms, parenting, visibility, modifiers, constraints
ob_cube.location = (0.0688, 0.0, 0.0)
ob_cube.lineart.crease_threshold = 0.0

# ---- collection membership
col_collection_1.objects.link(ob_cube)

# ---- scene / render settings (as saved in the file)
scene.frame_start = 1; scene.frame_end = 250; scene.frame_set(1)
scene.render.engine = 'CYCLES'
scene.render.resolution_percentage = 50
scene.render.dither_intensity = 0.0
scene.cycles.use_denoising = False
scene.cycles.samples = 128
scene.cycles.sampling_pattern = 'TABULATED_SOBOL'
scene.cycles.use_adaptive_sampling = False
scene.cycles.use_light_tree = False
scene.cycles.blur_glossy = 0.0
scene.cycles.sample_clamp_indirect = 0.0
scene.view_settings.view_transform = 'Standard'
bpy.context.view_layer.update()

# ---- added for rendering (the .blend has no active camera and no usable light): camera, sun
cam_auto = bpy.data.cameras.new('AutoCamera')
cam_auto.lens = 50.0
cam_auto.sensor_width = 36.0
cam_auto.clip_end = 1000.0
ob_auto_camera = bpy.data.objects.new('AutoCamera', cam_auto)
scene.collection.objects.link(ob_auto_camera)
ob_auto_camera.location = (6.06047, -7.24288, 4.22872)
ob_auto_camera.rotation_euler = (1.09748, -7.21219e-08, 0.694738)
scene.camera = ob_auto_camera
light_auto_sun = bpy.data.lights.new('AutoSun', 'SUN')
light_auto_sun.energy = 3.0
light_auto_sun.angle = 0.0523599
ob_auto_sun = bpy.data.objects.new('AutoSun', light_auto_sun)
scene.collection.objects.link(ob_auto_sun)
ob_auto_sun.rotation_euler = (0.872665, 0.174533, 0.523599)
bpy.context.view_layer.update()
